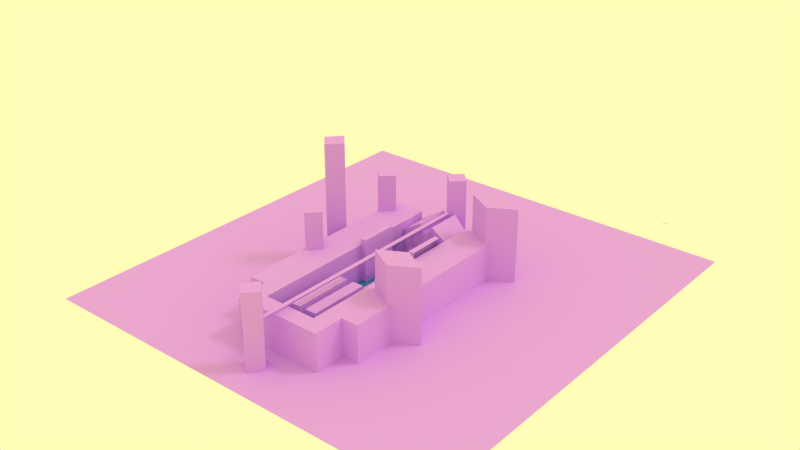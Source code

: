 # Source: level3.blend  (saved by Blender 2.75.0; exported with 4.5.12 LTS)
import bpy
from mathutils import Matrix  # noqa: F401  (used for matrix-valued properties, if any)

bpy.ops.wm.read_factory_settings(use_empty=True)
scene = bpy.context.scene
scene.name = 'Scene'

# ---- collections
col_collection_1 = bpy.data.collections.new('Collection 1'); scene.collection.children.link(col_collection_1)

# ---- materials (node trees are filled in below, after node groups)
mat_normal = bpy.data.materials.new('normal')
mat_normal.alpha_threshold = 0.0
mat_normal.use_transparent_shadow = False
mat_normal.diffuse_color = (0.04346, 0.2784, 0.448, 1.0)
mat_normal.roughness = 0.5
mat_normal.line_color = (0.0, 0.0, 0.0, 1.0)
mat_inaccessible = bpy.data.materials.new('inaccessible')
mat_inaccessible.alpha_threshold = 0.0
mat_inaccessible.use_transparent_shadow = False
mat_inaccessible.diffuse_color = (0.7349, 0.3532, 1.0, 1.0)
mat_inaccessible.roughness = 0.5
mat_material_002 = bpy.data.materials.new('Material.002')
mat_material_002.alpha_threshold = 0.0
mat_material_002.use_transparent_shadow = False
mat_material_002.diffuse_color = (0.7379, 0.3515, 1.0, 1.0)
mat_material_002.roughness = 0.5
mat_material = bpy.data.materials.new('Material')
mat_material.alpha_threshold = 0.0
mat_material.use_transparent_shadow = False
mat_material.diffuse_color = (0.0, 0.0, 0.0, 1.0)
mat_material.roughness = 0.5
mat_material.line_color = (0.0, 0.0, 0.0, 1.0)

# ---- material node trees

# ---- world
world_world_001 = bpy.data.worlds.new('World.001'); scene.world = world_world_001
world_world_001.color = (1.0, 0.9823, 0.4735)
world_world_001.use_sun_shadow = False
world_world_001.sun_shadow_jitter_overblur = 0.0
world_world_001.cycles.sampling_method = 'MANUAL'
world_world_001.cycles.sample_map_resolution = 256

# ---- lights
light_sun = bpy.data.lights.new('sun', 'SUN')
light_sun.color = (0.5277, 0.5277, 0.5277)
light_sun.transmission_factor = 0.0
light_sun.angle = 0.1993
light_sun.energy = 1.0
light_sun.shadow_buffer_clip_start = 0.5
light_sun.shadow_soft_size = 0.1
light_sun.shadow_cascade_max_distance = 1000.0
light_sun.cycles.use_multiple_importance_sampling = False
light_point = bpy.data.lights.new('Point', 'POINT')
light_point.transmission_factor = 0.0
light_point.energy = 100.0
light_point.shadow_buffer_clip_start = 0.5
light_point.shadow_soft_size = 0.1
light_point.shadow_maximum_resolution = 0.006
light_point.use_absolute_resolution = True
light_point.cycles.use_multiple_importance_sampling = False

# ---- meshes
me_city3_001 = bpy.data.meshes.new('city3.001')
me_city3_001.from_pydata([(-0.3426, 47.38, 20.11), (1.109, 47.38, 22.25), (-1.794, 47.38, 22.25), (-0.3426, -121.5, 20.11), (1.109, -121.5, 22.25), (-1.794, -121.5, 22.25), (-18.76, -86.53, -5.341), (-18.76, 21.2, -5.341), (17.81, -86.53, -5.341), (17.81, 21.2, -5.341), (-0.5, -88.49, -5.562), (-4.395, -96.28, -5.562), (3.395, -96.28, -5.562), (-0.5, -88.49, -3.608), (-4.395, -96.28, -3.608), (3.395, -96.28, -3.608), (-1.784, -19.44, -5.323), (0.4258, -19.44, -5.323), (-1.784, -13.12, -5.323), (0.4258, -13.12, -5.323), (-1.784, -19.44, -2.359), (0.4258, -19.44, -2.359), (-1.784, -13.12, -2.359), (0.4258, -13.12, -2.359), (-1.784, -1.958, -5.323), (0.4258, -1.958, -5.323), (-1.784, 4.362, -5.323), (0.4258, 4.362, -5.323), (-1.784, -1.958, -2.359), (0.4258, -1.958, -2.359), (-1.784, 4.362, -2.359), (0.4258, 4.362, -2.359), (-1.784, 15.52, -5.323), (0.4258, 15.52, -5.323), (-1.784, 21.84, -5.323), (0.4258, 21.84, -5.323), (-1.784, 15.52, -2.359), (0.4258, 15.52, -2.359), (-1.784, 21.84, -2.359), (0.4258, 21.84, -2.359), (-0.3623, 21.25, 1.156), (-4.223, 21.25, -5.53), (3.498, 21.25, -5.53), (-0.3623, 31.35, 1.156), (-4.223, 31.35, -5.53), (3.498, 31.35, -5.53), (-0.3623, 21.25, 2.648), (-5.515, 21.25, -6.277), (4.791, 21.25, -6.277), (-0.3623, 21.25, 6.633), (-8.966, 21.25, -8.269), (8.241, 21.25, -8.269), (-0.3623, 24.86, 6.633), (-8.966, 24.86, -8.269), (8.241, 24.86, -8.269), (-4.961, 49.19, -8.1), (-18.63, 24.86, -5.405), (17.88, 24.86, -5.405), (-18.62, 24.86, 13.22), (17.87, 24.86, 13.22), (9.386, 21.2, -5.341), (-10.52, 21.2, -5.341), (-18.76, 44.0, -5.341), (17.81, 44.0, -5.341), (9.384, 44.0, -5.341), (-10.52, 44.0, -5.341), (-10.52, -86.53, -5.341), (9.386, -86.53, -5.341), (-18.76, 21.2, -6.481), (-18.76, -86.52, -6.481), (-10.52, 21.2, -6.481), (9.385, -86.52, -6.481), (17.81, -86.52, -6.481), (17.81, 21.2, -6.481), (9.385, 21.2, -6.481), (-10.52, -86.52, -6.481), (-18.76, -86.53, 18.6), (-18.76, 21.2, 18.6), (17.81, -86.53, 18.6), (17.81, 21.2, 18.6), (-18.76, 44.0, 13.6), (17.81, 44.0, 13.6), (10.03, 13.75, -7.697), (9.248, 14.2, -7.697), (9.248, 13.3, -7.697), (10.03, 13.75, -0.7813), (9.248, 14.2, -0.7813), (9.248, 13.3, -0.7813), (10.03, 5.22, -7.697), (9.248, 5.673, -7.697), (9.248, 4.766, -7.697), (12.46, 0.2373, -3.905), (9.248, 5.673, -0.7813), (9.248, 4.766, -0.7813), (10.03, 0.2376, -7.697), (9.248, 0.6914, -7.697), (9.248, -0.2161, -7.697), (9.328, 0.2373, -5.325), (9.248, 0.6914, -0.7813), (9.248, -0.2161, -0.7813), (10.03, -12.85, -7.697), (9.248, -12.4, -7.697), (9.248, -13.3, -7.697), (10.03, -12.85, -0.7813), (9.248, -12.4, -0.7813), (9.248, -13.3, -0.7813), (-18.83, 17.88, 8.582), (-18.83, 18.45, 8.582), (-18.83, 18.45, 6.899), (-18.83, 18.45, 4.628), (-10.37, -12.4, -0.7813), (-10.37, -13.3, -0.7813), (-11.15, -12.85, -0.7813), (-10.37, -12.4, -7.697), (-10.37, -13.3, -7.697), (-11.15, -12.85, -7.697), (-18.83, 12.13, 6.899), (-18.83, 12.13, 4.628), (-18.83, 12.13, 8.582), (-11.15, 13.75, -7.697), (-10.37, 13.3, -7.697), (-10.37, 14.2, -7.697), (-11.15, 13.75, -0.7813), (-10.37, 13.3, -0.7813), (-10.37, 14.2, -0.7813), (10.03, 5.22, -0.7813), (10.03, 0.2376, -0.7813), (9.328, 5.225, -5.325), (12.46, 5.225, -3.905), (9.328, 4.853, -5.325), (9.328, 0.6093, -5.325), (12.46, 0.6093, -3.805), (12.46, 4.853, -3.805), (13.98, 0.2373, -3.905), (13.98, 5.225, -3.905), (13.98, 0.6093, -3.805), (13.98, 4.853, -3.805), (9.328, 0.6093, -4.921), (9.328, 0.2373, -4.921), (12.46, 0.2373, -3.401), (12.46, 4.853, -3.401), (12.46, 5.225, -3.401), (9.328, 5.225, -4.921), (9.328, 4.853, -4.921), (12.46, 0.6093, -3.401), (13.98, 4.853, -3.401), (13.98, 5.225, -3.401), (13.98, 0.2373, -3.401), (13.98, 0.6093, -3.401), (12.46, 0.2373, -6.54), (9.328, 0.2373, -6.54), (9.328, 5.225, -6.54), (12.46, 5.225, -6.54), (13.98, 0.2373, -7.68), (13.98, 5.225, -7.68), (11.06, 0.2373, -5.581), (12.67, 0.2373, -4.8), (12.67, 5.225, -4.8), (11.06, 5.225, -5.581), (12.67, 5.225, -5.939), (11.06, 5.225, -5.939), (11.06, 0.2373, -5.939), (12.67, 0.2373, -5.939), (6.962, -6.445, -5.493), (6.84, -6.375, -5.493), (6.84, -6.515, -5.493), (6.84, -6.375, 2.057), (6.84, -6.515, 2.057), (6.962, -6.445, 2.057), (6.234, 21.2, -5.341), (-7.366, 21.2, -5.341), (-7.366, -86.53, -5.341), (6.234, -86.53, -5.341), (-7.366, 21.2, -5.165), (-10.52, 21.2, -5.165), (6.234, -86.53, -5.265), (9.386, -86.53, -5.265), (9.386, 21.2, -5.165), (-10.52, -86.53, -5.265), (6.234, 21.2, -5.165), (-7.366, -86.53, -5.265), (6.962, 10.27, -5.493), (6.84, 10.35, -5.493), (6.84, 10.2, -5.493), (6.84, 10.35, 2.057), (6.84, 10.2, 2.057), (6.962, 10.27, 2.057), (-8.164, 10.27, -5.493), (-8.042, 10.2, -5.493), (-8.042, 10.35, -5.493), (-8.042, 10.2, 2.057), (-8.042, 10.35, 2.057), (-8.164, 10.27, 2.057), (-8.164, -6.445, -5.493), (-8.042, -6.515, -5.493), (-8.042, -6.375, -5.493), (-8.042, -6.515, 2.057), (-8.042, -6.375, 2.057), (-8.164, -6.445, 2.057), (6.962, -22.41, -5.493), (6.84, -22.33, -5.493), (6.84, -22.48, -5.493), (6.84, -22.33, 2.057), (6.84, -22.48, 2.057), (6.962, -22.41, 2.057), (-8.164, -22.41, -5.493), (-8.042, -22.48, -5.493), (-8.042, -22.33, -5.493), (-8.042, -22.48, 2.057), (-8.042, -22.33, 2.057), (-8.164, -22.41, 2.057), (9.386, -46.35, -5.165), (-10.52, -46.35, -5.165), (6.234, -46.35, -5.165), (-7.366, -46.35, -5.165), (-7.366, -46.35, -5.341), (6.234, -46.35, -5.341), (6.234, -86.53, 13.52), (9.386, -86.53, 13.52), (-10.52, -86.53, 13.52), (-7.366, -86.53, 13.52), (9.386, -46.35, 13.52), (-10.52, -46.35, 13.52), (6.234, -46.35, 13.52), (-7.366, -46.35, 13.52), (1.628, -46.35, -5.341), (1.628, -86.53, -5.341), (-2.76, -46.35, -5.341), (-2.76, -86.53, -5.341), (1.628, -46.35, -5.265), (1.628, -86.53, -5.265), (-2.76, -46.35, -5.265), (-2.76, -86.53, -5.265), (1.628, -46.35, 13.52), (1.628, -86.53, 13.52), (-2.76, -46.35, 13.52), (-2.76, -86.53, 13.52), (17.83, -9.854, 22.87), (17.83, -9.854, -6.433), (17.83, 15.32, 22.87), (17.83, 15.32, -6.433), (13.97, -9.854, 22.87), (13.97, -9.854, -6.433), (13.97, 15.32, 22.87), (13.97, 15.32, -6.433), (-14.97, -16.03, -6.433), (-14.97, -16.03, 22.87), (-14.97, 9.14, -6.433), (-14.97, 9.14, 22.87), (-18.83, -16.03, -6.433), (-18.83, -16.03, 22.87), (-18.83, 9.14, -6.433), (-18.83, 9.14, 22.87), (-11.07, -0.9805, -7.697), (-10.28, -0.5268, -7.697), (-10.28, -1.434, -7.697), (-13.49, -5.963, -3.905), (-10.28, -0.5268, -0.7813), (-10.28, -1.434, -0.7813), (-11.07, -5.962, -7.697), (-10.28, -5.509, -7.697), (-10.28, -6.416, -7.697), (-10.36, -5.963, -5.325), (-10.28, -5.509, -0.7813), (-10.28, -6.416, -0.7813), (-11.07, -0.9805, -0.7813), (-11.07, -5.962, -0.7813), (-10.36, -0.9749, -5.325), (-13.49, -0.9749, -3.905), (-10.36, -1.347, -5.325), (-10.36, -5.591, -5.325), (-13.49, -5.591, -3.805), (-13.49, -1.347, -3.805), (-15.01, -5.963, -3.905), (-15.01, -0.9749, -3.905), (-15.01, -5.591, -3.805), (-15.01, -1.347, -3.805), (-10.36, -5.591, -4.921), (-10.36, -5.963, -4.921), (-13.49, -5.963, -3.401), (-13.49, -1.347, -3.401), (-13.49, -0.9749, -3.401), (-10.36, -0.9749, -4.921), (-10.36, -1.347, -4.921), (-13.49, -5.591, -3.401), (-15.01, -1.347, -3.401), (-15.01, -0.9749, -3.401), (-15.01, -5.963, -3.401), (-15.01, -5.591, -3.401), (-13.49, -5.963, -6.54), (-10.36, -5.963, -6.54), (-10.36, -0.9749, -6.54), (-13.49, -0.9749, -6.54), (-15.01, -5.963, -7.68), (-15.01, -0.9749, -7.68), (-12.1, -5.963, -5.581), (-13.7, -5.963, -4.8), (-13.7, -0.9749, -4.8), (-12.1, -0.9749, -5.581), (-13.7, -0.9749, -5.939), (-12.1, -0.9749, -5.939), (-12.1, -5.963, -5.939), (-13.7, -5.963, -5.939), (-18.83, 12.69, 8.582), (-18.83, 17.88, 6.891), (-18.83, 12.69, 6.891), (-16.21, 17.88, 8.582), (-15.63, 17.32, 8.582), (-15.55, 18.45, 8.582), (-14.97, 17.89, 8.582), (-15.55, 18.45, 6.899), (-14.97, 17.89, 6.899), (-15.54, 18.45, 6.616), (-14.97, 12.69, 6.899), (-15.55, 12.13, 6.899), (-15.56, 12.13, 6.605), (-14.97, 12.69, 8.582), (-15.55, 12.13, 8.582), (-15.63, 13.25, 8.582), (-16.21, 12.69, 8.582), (-16.21, 12.69, 6.891), (-15.63, 13.25, 6.891), (-15.63, 17.32, 6.891), (-16.21, 17.88, 6.891), (2.305, 24.86, 7.134), (8.363, 24.86, -3.359), (15.15, 24.86, -1.342), (15.14, 24.86, 10.29), (2.305, 24.86, 18.9), (-9.09, 24.86, -3.359), (-3.033, 24.86, 7.134), (-3.033, 24.86, 18.9), (-15.89, 24.86, 10.29), (-15.89, 24.86, -1.342), (8.455, 26.42, 0.3534), (4.322, 26.42, 7.512), (13.08, 26.42, 1.729), (13.08, 26.42, 8.078), (4.322, 26.42, 13.95), (-5.051, 26.42, 7.512), (-9.185, 26.42, 0.3534), (-5.051, 26.42, 13.95), (-13.82, 26.42, 8.078), (-13.83, 26.42, 1.729), (17.78, -13.08, 8.582), (17.79, -12.51, 8.582), (17.79, -12.51, 6.899), (17.79, -12.51, 4.628), (17.79, -18.83, 6.899), (17.79, -18.83, 4.628), (17.79, -18.83, 8.582), (17.78, -18.27, 8.582), (17.78, -13.08, 6.891), (17.78, -18.27, 6.891), (15.16, -13.08, 8.582), (14.58, -13.64, 8.582), (14.51, -12.51, 8.582), (13.93, -13.07, 8.582), (14.51, -12.51, 6.899), (13.93, -13.07, 6.899), (14.49, -12.51, 6.616), (13.93, -18.27, 6.899), (14.51, -18.83, 6.899), (14.51, -18.83, 6.605), (13.93, -18.27, 8.582), (14.51, -18.83, 8.582), (14.58, -17.71, 8.582), (15.16, -18.27, 8.582), (15.16, -18.27, 6.891), (14.58, -17.71, 6.891), (14.58, -13.64, 6.891), (15.16, -13.08, 6.891), (-14.97, -5.786, -3.889), (-14.97, -3.447, 1.653), (-15.73, -1.107, -3.889), (-14.97, -1.107, -3.889), (-14.97, -3.447, 5.3), (-14.97, -3.447, 3.137), (-14.97, -0.1216, -4.672), (-14.97, 1.067, -5.552), (-14.97, -7.96, -5.552), (-14.97, -6.772, -4.672), (-15.73, -5.786, -3.889), (-13.91, -3.447, 5.3), (-13.91, -3.447, 3.137), (-13.91, -0.1216, -4.672), (-13.91, 1.067, -5.552), (-13.91, -7.96, -5.552), (-13.91, -6.772, -4.672), (-15.73, -3.447, 1.653), (-17.94, 12.92, -6.502), (-17.94, 15.26, -0.9594), (-18.7, 17.6, -6.502), (-17.94, 17.6, -6.502), (-18.94, 15.26, 2.688), (-17.94, 15.26, 0.5246), (-17.94, 18.59, -7.284), (-18.94, 19.78, -8.165), (-18.94, 10.75, -8.165), (-17.94, 11.94, -7.284), (-18.7, 12.92, -6.502), (-16.87, 15.26, 2.688), (-16.87, 15.26, 0.5246), (-16.87, 18.59, -7.284), (-16.87, 19.78, -8.165), (-16.87, 10.75, -8.165), (-16.87, 11.94, -7.284), (-18.7, 15.26, -0.9594), (16.82, -13.32, -6.502), (16.82, -15.66, -0.9594), (17.57, -18.0, -6.502), (16.82, -18.0, -6.502), (17.82, -15.66, 2.688), (16.82, -15.66, 0.5246), (16.82, -18.98, -7.284), (17.82, -20.17, -8.165), (17.82, -11.14, -8.165), (16.82, -12.33, -7.284), (17.57, -13.32, -6.502), (15.75, -15.66, 2.688), (15.75, -15.66, 0.5246), (15.75, -18.98, -7.284), (15.75, -20.17, -8.165), (15.75, -11.14, -8.165), (15.75, -12.33, -7.284), (17.57, -15.66, -0.9594), (-42.06, -86.53, 18.6), (-42.06, 21.2, 18.6), (41.11, -86.53, 18.6), (41.11, 21.2, 18.6), (-42.06, 44.0, 18.6), (41.11, 44.0, 18.6), (4.276, 49.19, -8.1), (-0.3426, 49.19, -8.1), (-3.033, 49.16, -8.1), (-18.76, -86.53, -8.152), (17.81, -86.53, -8.152), (-18.76, 44.0, -8.126), (17.81, 44.0, -8.126), (-42.06, -86.53, -8.152), (-42.06, 21.2, -8.152), (41.11, -86.53, -8.152), (41.11, 21.2, -8.152), (-42.06, 44.0, -8.152), (41.11, 44.0, -8.152), (2.305, 49.16, -8.1), (13.97, 5.073, -3.889), (13.97, 2.733, 1.653), (14.73, 0.3937, -3.889), (13.97, 0.3937, -3.889), (13.97, 2.733, 5.3), (13.97, 2.733, 3.137), (13.97, -0.5916, -4.672), (13.97, -1.78, -5.552), (13.97, 7.247, -5.552), (13.97, 6.058, -4.672), (14.73, 5.073, -3.889), (12.9, 2.733, 5.3), (12.9, 2.733, 3.137), (12.9, -0.5916, -4.672), (12.9, -1.78, -5.552), (12.9, 7.247, -5.552), (12.9, 6.058, -4.672), (14.73, 2.733, 1.653), (6.736, -6.353, 1.993), (6.879, -6.273, 1.995), (6.856, -6.4, 1.962), (7.032, -6.362, 1.998), (7.032, -6.528, 1.998), (7.003, -6.445, 1.966), (6.879, -6.617, 1.995), (6.736, -6.537, 1.993), (6.856, -6.49, 1.962), (6.72, -6.34, 2.796), (6.885, -6.253, 2.817), (7.049, -6.354, 2.833), (7.049, -6.536, 2.833), (6.885, -6.638, 2.817), (6.72, -6.55, 2.796), (6.621, -6.34, 3.043), (6.743, -6.254, 3.163), (6.863, -6.357, 3.282), (6.863, -6.533, 3.282), (6.743, -6.636, 3.163), (6.621, -6.551, 3.043), (6.379, -6.339, 3.15), (6.402, -6.254, 3.316), (6.418, -6.354, 3.477), (6.418, -6.537, 3.477), (6.402, -6.636, 3.316), (6.379, -6.551, 3.15), (5.579, -6.274, 3.311), (5.577, -6.352, 3.165), (5.581, -6.529, 3.46), (5.581, -6.361, 3.46), (5.577, -6.538, 3.165), (5.579, -6.616, 3.311), (6.736, 10.37, 1.993), (6.879, 10.45, 1.995), (6.856, 10.32, 1.962), (7.032, 10.36, 1.998), (7.032, 10.19, 1.998), (7.003, 10.27, 1.966), (6.879, 10.1, 1.995), (6.736, 10.18, 1.993), (6.856, 10.23, 1.962), (6.72, 10.38, 2.796), (6.885, 10.47, 2.817), (7.049, 10.37, 2.833), (7.049, 10.18, 2.833), (6.885, 10.08, 2.817), (6.72, 10.17, 2.796), (6.621, 10.38, 3.043), (6.743, 10.47, 3.163), (6.863, 10.36, 3.282), (6.863, 10.19, 3.282), (6.743, 10.08, 3.163), (6.621, 10.17, 3.043), (6.379, 10.38, 3.15), (6.402, 10.47, 3.316), (6.418, 10.37, 3.477), (6.418, 10.18, 3.477), (6.402, 10.08, 3.316), (6.379, 10.17, 3.15), (5.579, 10.45, 3.311), (5.577, 10.37, 3.165), (5.581, 10.19, 3.46), (5.581, 10.36, 3.46), (5.577, 10.18, 3.165), (5.579, 10.1, 3.311), (-7.938, 10.18, 1.993), (-8.082, 10.1, 1.995), (-8.059, 10.23, 1.962), (-8.234, 10.19, 1.998), (-8.234, 10.36, 1.998), (-8.206, 10.27, 1.966), (-8.082, 10.45, 1.995), (-7.938, 10.37, 1.993), (-8.059, 10.32, 1.962), (-7.923, 10.17, 2.796), (-8.087, 10.08, 2.817), (-8.251, 10.18, 2.833), (-8.251, 10.37, 2.833), (-8.087, 10.47, 2.817), (-7.923, 10.38, 2.796), (-7.824, 10.17, 3.043), (-7.946, 10.08, 3.163), (-8.065, 10.19, 3.282), (-8.065, 10.36, 3.282), (-7.946, 10.47, 3.163), (-7.824, 10.38, 3.043), (-7.581, 10.17, 3.15), (-7.604, 10.08, 3.316), (-7.62, 10.18, 3.477), (-7.62, 10.37, 3.477), (-7.604, 10.47, 3.316), (-7.581, 10.38, 3.15), (-6.782, 10.1, 3.311), (-6.78, 10.18, 3.165), (-6.784, 10.36, 3.46), (-6.784, 10.19, 3.46), (-6.78, 10.37, 3.165), (-6.782, 10.45, 3.311), (-7.938, -6.537, 1.993), (-8.082, -6.617, 1.995), (-8.059, -6.49, 1.962), (-8.234, -6.528, 1.998), (-8.234, -6.362, 1.998), (-8.206, -6.445, 1.966), (-8.082, -6.273, 1.995), (-7.938, -6.353, 1.993), (-8.059, -6.4, 1.962), (-7.923, -6.55, 2.796), (-8.087, -6.638, 2.817), (-8.251, -6.536, 2.833), (-8.251, -6.354, 2.833), (-8.087, -6.253, 2.817), (-7.923, -6.34, 2.796), (-7.824, -6.551, 3.043), (-7.946, -6.636, 3.163), (-8.065, -6.533, 3.282), (-8.065, -6.357, 3.282), (-7.946, -6.254, 3.163), (-7.824, -6.34, 3.043), (-7.581, -6.551, 3.15), (-7.604, -6.636, 3.316), (-7.62, -6.537, 3.477), (-7.62, -6.354, 3.477), (-7.604, -6.254, 3.316), (-7.581, -6.339, 3.15), (-6.782, -6.616, 3.311), (-6.78, -6.538, 3.165), (-6.784, -6.361, 3.46), (-6.784, -6.529, 3.46), (-6.78, -6.352, 3.165), (-6.782, -6.274, 3.311), (6.736, -22.31, 1.993), (6.879, -22.23, 1.995), (6.856, -22.36, 1.962), (7.032, -22.32, 1.998), (7.032, -22.49, 1.998), (7.003, -22.41, 1.966), (6.879, -22.58, 1.995), (6.736, -22.5, 1.993), (6.856, -22.45, 1.962), (6.72, -22.3, 2.796), (6.885, -22.21, 2.817), (7.049, -22.31, 2.833), (7.049, -22.5, 2.833), (6.885, -22.6, 2.817), (6.72, -22.51, 2.796), (6.621, -22.3, 3.043), (6.743, -22.21, 3.163), (6.863, -22.32, 3.282), (6.863, -22.49, 3.282), (6.743, -22.6, 3.163), (6.621, -22.51, 3.043), (6.379, -22.3, 3.15), (6.402, -22.21, 3.316), (6.418, -22.31, 3.477), (6.418, -22.5, 3.477), (6.402, -22.6, 3.316), (6.379, -22.51, 3.15), (5.579, -22.23, 3.311), (5.577, -22.31, 3.165), (5.581, -22.49, 3.46), (5.581, -22.32, 3.46), (5.577, -22.5, 3.165), (5.579, -22.58, 3.311), (-7.938, -22.5, 1.993), (-8.082, -22.58, 1.995), (-8.059, -22.45, 1.962), (-8.234, -22.49, 1.998), (-8.234, -22.32, 1.998), (-8.206, -22.41, 1.966), (-8.082, -22.23, 1.995), (-7.938, -22.31, 1.993), (-8.059, -22.36, 1.962), (-7.923, -22.51, 2.796), (-8.087, -22.6, 2.817), (-8.251, -22.5, 2.833), (-8.251, -22.31, 2.833), (-8.087, -22.21, 2.817), (-7.923, -22.3, 2.796), (-7.824, -22.51, 3.043), (-7.946, -22.6, 3.163), (-8.065, -22.49, 3.282), (-8.065, -22.32, 3.282), (-7.946, -22.21, 3.163), (-7.824, -22.3, 3.043), (-7.581, -22.51, 3.15), (-7.604, -22.6, 3.316), (-7.62, -22.5, 3.477), (-7.62, -22.31, 3.477), (-7.604, -22.21, 3.316), (-7.581, -22.3, 3.15), (-6.782, -22.58, 3.311), (-6.78, -22.5, 3.165), (-6.784, -22.32, 3.46), (-6.784, -22.49, 3.46), (-6.78, -22.31, 3.165), (-6.782, -22.23, 3.311), (-0.3426, 24.89, 14.98), (4.276, 24.89, 21.82), (-4.961, 24.89, 21.82), (2.305, 49.16, 18.9), (-3.033, 49.16, 18.9), (-0.3426, 49.19, 14.98), (4.276, 49.19, 21.82), (-4.961, 49.19, 21.82), (17.81, 44.0, 18.6), (-18.76, 44.0, 18.6), (-18.76, -96.27, -5.34), (17.82, -96.27, -5.34), (-2.755, -96.27, -4.137), (1.706, -96.27, -4.137), (-0.5245, -96.27, 0.3234), (-2.383, -96.15, -3.889), (1.334, -96.15, -3.889), (-0.5244, -96.15, -0.1722), (-0.5244, -96.15, -0.6678), (-2.011, -96.15, -3.641), (0.9624, -96.15, -3.641), (-13.25, -96.27, -9.853), (12.2, -96.27, -9.853), (-0.5246, -96.27, 15.6), (0.9625, -96.85, -3.641), (-0.5243, -96.85, -0.6678), (-2.011, -96.85, -3.641), (113.2, 120.8, 23.19), (116.2, 120.8, 23.19), (113.2, 121.4, 23.19), (116.2, 121.4, 23.19), (0.9625, -96.28, -3.641), (-2.011, -96.28, -3.641), (17.82, -96.27, 18.6), (-18.76, -96.27, 18.6), (-7.366, -86.53, -5.341), (-18.76, -86.53, -5.341), (17.82, -86.53, -5.341), (-30.57, -86.52, 18.6), (29.62, -86.52, 18.6), (29.63, -107.1, 18.6), (-30.57, -107.1, 18.6), (-30.57, -86.52, -6.877), (29.62, -86.52, -6.877), (29.63, -107.1, -6.877), (-30.57, -107.1, -6.877)], [], [(5, 2, 0, 3), (4, 1, 2, 5), (10, 13, 15, 12), (11, 14, 13, 10), (20, 21, 23, 22), (19, 18, 22, 23), (16, 17, 21, 20), (17, 19, 23, 21), (18, 16, 20, 22), (28, 29, 31, 30), (27, 26, 30, 31), (24, 25, 29, 28), (25, 27, 31, 29), (26, 24, 28, 30), (36, 37, 39, 38), (35, 34, 38, 39), (32, 33, 37, 36), (33, 35, 39, 37), (34, 32, 36, 38), (40, 43, 45, 42), (41, 44, 43, 40), (40, 42, 48, 46), (41, 40, 46, 47), (46, 48, 51, 49), (47, 46, 49, 50), (49, 51, 54, 52), (50, 49, 52, 53), (340, 339, 341, 342, 343), (335, 334, 336, 337, 338), (60, 9, 63, 64), (7, 61, 65, 62), (61, 170, 169, 60, 64, 65), (67, 60, 177, 211, 176), (66, 61, 70, 75), (71, 72, 73, 74), (68, 69, 75, 70), (8, 9, 73, 72), (60, 67, 71, 74), (9, 60, 74, 73), (61, 7, 68, 70), (7, 437, 671, 77), (9, 8, 78, 79), (63, 9, 79, 670), (82, 85, 87, 84), (84, 87, 86, 83), (83, 86, 85, 82), (86, 87, 85), (88, 125, 93, 90), (90, 93, 92, 89), (89, 92, 125, 88), (92, 93, 125), (94, 126, 99, 96), (96, 99, 98, 95), (95, 98, 126, 94), (98, 99, 126), (100, 103, 105, 102), (102, 105, 104, 101), (101, 104, 103, 100), (104, 105, 103), (310, 312, 109, 108), (308, 107, 106, 306), (118, 317, 319, 303), (114, 111, 112, 115), (113, 110, 111, 114), (111, 110, 112), (115, 112, 110, 113), (116, 117, 315, 314), (313, 311, 309, 316), (116, 314, 317, 118), (303, 319, 320, 305), (119, 122, 124, 121), (121, 124, 123, 120), (120, 123, 122, 119), (123, 124, 122), (127, 129, 143, 142), (135, 131, 144, 148), (130, 131, 132, 129), (132, 131, 135, 136), (130, 97, 138, 137), (127, 128, 157, 158), (143, 140, 141, 142), (138, 139, 144, 137), (144, 139, 147, 148), (141, 140, 145, 146), (157, 128, 134), (97, 91, 139, 138), (131, 130, 137, 144), (91, 133, 147, 139), (129, 132, 140, 143), (134, 128, 141, 146), (132, 136, 145, 140), (128, 127, 142, 141), (151, 127, 158, 160), (91, 97, 155, 156), (152, 151, 160, 159), (97, 150, 161, 155), (150, 149, 162, 161), (161, 162, 159, 160), (155, 161, 160, 158), (162, 156, 157, 159), (156, 155, 158, 157), (163, 168, 167, 165), (165, 167, 166, 164), (164, 166, 168, 163), (168, 166, 466, 465, 467, 469), (184, 185, 505, 504, 497, 499), (464, 471, 478, 473), (470, 468, 476, 477), (473, 478, 484, 479), (479, 484, 490, 485), (467, 465, 474, 475), (167, 168, 469, 468, 470, 472), (485, 490, 495, 492), (475, 474, 480, 481), (477, 476, 482, 483), (493, 494, 491, 492, 495, 496), (481, 480, 486, 487), (483, 482, 488, 489), (487, 486, 491, 494), (489, 488, 493, 496), (220, 180, 232, 236), (216, 215, 697, 172), (224, 220, 236, 235), (66, 171, 180, 178), (170, 61, 174, 173), (61, 66, 178, 212, 174), (60, 169, 179, 177), (172, 67, 176, 175), (181, 186, 185, 183), (183, 185, 184, 182), (182, 184, 186, 181), (186, 184, 499, 498, 500, 502), (190, 191, 538, 537, 530, 532), (497, 504, 511, 506), (503, 501, 509, 510), (506, 511, 517, 512), (512, 517, 523, 518), (500, 498, 507, 508), (185, 186, 502, 501, 503, 505), (518, 523, 528, 525), (508, 507, 513, 514), (510, 509, 515, 516), (526, 527, 524, 525, 528, 529), (514, 513, 519, 520), (516, 515, 521, 522), (520, 519, 524, 527), (522, 521, 526, 529), (187, 192, 191, 189), (189, 191, 190, 188), (188, 190, 192, 187), (192, 190, 532, 531, 533, 535), (196, 197, 571, 570, 563, 565), (530, 537, 544, 539), (536, 534, 542, 543), (539, 544, 550, 545), (545, 550, 556, 551), (533, 531, 540, 541), (191, 192, 535, 534, 536, 538), (551, 556, 561, 558), (541, 540, 546, 547), (543, 542, 548, 549), (559, 560, 557, 558, 561, 562), (547, 546, 552, 553), (549, 548, 554, 555), (553, 552, 557, 560), (555, 554, 559, 562), (193, 198, 197, 195), (195, 197, 196, 194), (194, 196, 198, 193), (198, 196, 565, 564, 566, 568), (202, 203, 604, 603, 596, 598), (563, 570, 577, 572), (569, 567, 575, 576), (572, 577, 583, 578), (578, 583, 589, 584), (566, 564, 573, 574), (197, 198, 568, 567, 569, 571), (584, 589, 594, 591), (574, 573, 579, 580), (576, 575, 581, 582), (592, 593, 590, 591, 594, 595), (580, 579, 585, 586), (582, 581, 587, 588), (586, 585, 590, 593), (588, 587, 592, 595), (199, 204, 203, 201), (201, 203, 202, 200), (200, 202, 204, 199), (204, 202, 598, 597, 599, 601), (208, 209, 637, 636, 629, 631), (596, 603, 610, 605), (602, 600, 608, 609), (605, 610, 616, 611), (611, 616, 622, 617), (599, 597, 606, 607), (203, 204, 601, 600, 602, 604), (617, 622, 627, 624), (607, 606, 612, 613), (609, 608, 614, 615), (625, 626, 623, 624, 627, 628), (613, 612, 618, 619), (615, 614, 620, 621), (619, 618, 623, 626), (621, 620, 625, 628), (205, 210, 209, 207), (207, 209, 208, 206), (206, 208, 210, 205), (210, 208, 631, 630, 632, 634), (629, 636, 643, 638), (635, 633, 641, 642), (638, 643, 649, 644), (644, 649, 655, 650), (632, 630, 639, 640), (209, 210, 634, 633, 635, 637), (650, 655, 660, 657), (640, 639, 645, 646), (642, 641, 647, 648), (658, 659, 656, 657, 660, 661), (646, 645, 651, 652), (648, 647, 653, 654), (652, 651, 656, 659), (654, 653, 658, 661), (159, 154, 152), (153, 162, 149), (133, 91, 156), (133, 156, 162, 153), (154, 159, 157, 134), (13, 14, 15), (177, 179, 213, 211), (173, 174, 212, 214), (169, 170, 215, 216), (215, 214, 231, 227), (178, 180, 220, 219), (212, 178, 219, 222), (175, 176, 218, 217), (211, 213, 223, 221), (214, 224, 235, 231), (176, 211, 221, 218), (214, 212, 222, 224), (218, 221, 223, 217), (219, 220, 224, 222), (170, 173, 214, 215), (169, 216, 213, 179), (228, 227, 231, 232), (226, 230, 229, 225), (232, 231, 235, 236), (229, 230, 234, 233), (213, 216, 225, 229), (175, 217, 234, 230), (172, 175, 230, 226), (223, 213, 229, 233), (180, 171, 228, 232), (217, 223, 233, 234), (239, 240, 244, 243), (241, 242, 238, 237), (248, 247, 251, 252), (239, 243, 241, 237), (383, 387, 388, 384), (457, 461, 462, 458), (250, 249, 245, 246), (250, 246, 248, 252), (253, 255, 258, 265), (255, 254, 257, 258), (254, 253, 265, 257), (257, 265, 258), (259, 261, 264, 266), (261, 260, 263, 264), (260, 259, 266, 263), (263, 266, 264), (267, 282, 283, 269), (275, 288, 284, 271), (270, 269, 272, 271), (272, 276, 275, 271), (270, 277, 278, 262), (267, 298, 297, 268), (283, 282, 281, 280), (278, 277, 284, 279), (284, 288, 287, 279), (281, 286, 285, 280), (297, 274, 268), (262, 278, 279, 256), (271, 284, 277, 270), (256, 279, 287, 273), (269, 283, 280, 272), (274, 286, 281, 268), (272, 280, 285, 276), (268, 281, 282, 267), (291, 300, 298, 267), (256, 296, 295, 262), (292, 299, 300, 291), (262, 295, 301, 290), (290, 301, 302, 289), (301, 300, 299, 302), (295, 298, 300, 301), (302, 299, 297, 296), (296, 297, 298, 295), (299, 292, 294), (293, 289, 302), (273, 296, 256), (273, 293, 302, 296), (294, 274, 297, 299), (318, 307, 322, 321), (306, 106, 304, 323), (305, 320, 321, 322, 323, 304), (310, 108, 107, 308), (310, 311, 312), (313, 314, 315), (309, 311, 310, 308), (313, 316, 317, 314), (316, 318, 319, 317), (307, 309, 308, 306), (322, 307, 306, 323), (318, 321, 320, 319), (316, 309, 307, 318), (324, 325, 334, 335), (54, 325, 324, 52), (57, 326, 325, 54), (59, 327, 326, 57), (329, 330, 339, 340), (52, 330, 329, 53), (56, 333, 332, 58), (53, 329, 333, 56), (333, 329, 340, 343), (325, 326, 336, 334), (326, 327, 337, 336), (332, 333, 343, 342), (315, 117, 109, 312, 311, 313), (358, 346, 347, 360), (356, 354, 344, 345), (350, 351, 367, 365), (348, 362, 363, 349), (361, 364, 357, 359), (348, 350, 365, 362), (351, 353, 368, 367), (366, 369, 370, 355), (354, 371, 352, 344), (353, 352, 371, 370, 369, 368), (358, 356, 345, 346), (358, 360, 359), (361, 363, 362), (357, 356, 358, 359), (361, 362, 365, 364), (364, 365, 367, 366), (355, 354, 356, 357), (370, 371, 354, 355), (366, 367, 368, 369), (364, 366, 355, 357), (363, 361, 359, 360, 347, 349), (381, 378, 375, 372), (373, 372, 382, 389), (377, 378, 385, 384), (245, 247, 379, 380), (372, 375, 374, 382), (380, 379, 386, 387), (247, 248, 376, 379), (246, 245, 380, 376), (387, 386, 385, 388), (381, 377, 384, 388), (386, 383, 384, 385), (389, 382, 374), (378, 381, 388, 385), (377, 381, 372, 373), (379, 376, 383, 386), (248, 246, 376), (376, 380, 387, 383), (378, 377, 373, 375), (375, 373, 389, 374), (401, 405, 406, 402), (391, 390, 400, 407), (395, 396, 403, 402), (399, 395, 402, 406), (404, 401, 402, 403), (419, 423, 424, 420), (395, 399, 390, 391), (397, 394, 401, 404), (394, 398, 405, 401), (396, 395, 391, 393), (393, 391, 407, 392), (76, 6, 7, 77), (69, 68, 7, 6), (409, 408, 418, 425), (413, 414, 421, 420), (417, 413, 420, 424), (422, 419, 420, 421), (413, 417, 408, 409), (415, 412, 419, 422), (412, 416, 423, 419), (414, 413, 409, 411), (411, 409, 425, 410), (77, 671, 430, 427), (79, 78, 428, 429), (670, 79, 429, 431), (76, 77, 427, 426), (669, 80, 58, 664), (668, 663, 59, 81), (431, 429, 442, 444), (76, 426, 439, 435), (427, 430, 443, 440), (58, 332, 331, 664), (426, 427, 440, 439), (428, 78, 436, 441), (59, 663, 328, 327), (429, 428, 441, 442), (81, 431, 444, 438), (430, 671, 437, 443), (455, 452, 449, 446), (447, 446, 456, 463), (451, 452, 459, 458), (244, 242, 453, 454), (446, 449, 448, 456), (454, 453, 460, 461), (242, 241, 450, 453), (243, 244, 454, 450), (461, 460, 459, 462), (455, 451, 458, 462), (460, 457, 458, 459), (463, 456, 448), (452, 455, 462, 459), (451, 455, 446, 447), (453, 450, 457, 460), (241, 243, 450), (450, 454, 461, 457), (452, 451, 447, 449), (449, 447, 463, 448), (464, 465, 466), (467, 468, 469), (470, 471, 472), (497, 498, 499), (500, 501, 502), (503, 504, 505), (530, 531, 532), (533, 534, 535), (536, 537, 538), (563, 564, 565), (566, 567, 568), (569, 570, 571), (596, 597, 598), (599, 600, 601), (602, 603, 604), (629, 630, 631), (632, 633, 634), (635, 636, 637), (467, 475, 476, 468), (478, 471, 470, 477), (474, 465, 464, 473), (475, 481, 482, 476), (484, 478, 477, 483), (480, 474, 473, 479), (481, 487, 488, 482), (490, 484, 483, 489), (486, 480, 479, 485), (487, 494, 493, 488), (495, 490, 489, 496), (491, 486, 485, 492), (500, 508, 509, 501), (511, 504, 503, 510), (507, 498, 497, 506), (508, 514, 515, 509), (517, 511, 510, 516), (513, 507, 506, 512), (514, 520, 521, 515), (523, 517, 516, 522), (519, 513, 512, 518), (520, 527, 526, 521), (528, 523, 522, 529), (524, 519, 518, 525), (533, 541, 542, 534), (544, 537, 536, 543), (540, 531, 530, 539), (541, 547, 548, 542), (550, 544, 543, 549), (546, 540, 539, 545), (547, 553, 554, 548), (556, 550, 549, 555), (552, 546, 545, 551), (553, 560, 559, 554), (561, 556, 555, 562), (557, 552, 551, 558), (566, 574, 575, 567), (577, 570, 569, 576), (573, 564, 563, 572), (574, 580, 581, 575), (583, 577, 576, 582), (579, 573, 572, 578), (580, 586, 587, 581), (589, 583, 582, 588), (585, 579, 578, 584), (586, 593, 592, 587), (594, 589, 588, 595), (590, 585, 584, 591), (599, 607, 608, 600), (610, 603, 602, 609), (606, 597, 596, 605), (607, 613, 614, 608), (616, 610, 609, 615), (612, 606, 605, 611), (613, 619, 620, 614), (622, 616, 615, 621), (618, 612, 611, 617), (619, 626, 625, 620), (627, 622, 621, 628), (623, 618, 617, 624), (632, 640, 641, 633), (643, 636, 635, 642), (639, 630, 629, 638), (640, 646, 647, 641), (649, 643, 642, 648), (645, 639, 638, 644), (646, 652, 653, 647), (655, 649, 648, 654), (651, 645, 644, 650), (652, 659, 658, 653), (660, 655, 654, 661), (656, 651, 650, 657), (166, 167, 472, 471, 464, 466), (3, 0, 1, 4), (52, 662, 331, 330), (52, 324, 328, 662), (341, 331, 332, 342), (338, 337, 327, 328), (341, 339, 330, 331), (338, 328, 324, 335), (80, 669, 55, 437), (667, 665, 445, 433), (669, 666, 434, 55), (666, 667, 433, 434), (668, 81, 438, 432), (662, 328, 665, 667), (331, 662, 667, 666), (665, 668, 432, 445), (328, 663, 668, 665), (664, 331, 666, 669), (699, 698, 672, 673), (684, 683, 674, 675), (679, 678, 682, 680), (675, 678, 679, 676), (676, 679, 677, 674), (677, 679, 680, 681), (676, 674, 683, 685), (675, 676, 685, 684), (681, 680, 687, 688, 694), (680, 682, 693, 686, 687), (689, 690, 692, 691), (686, 693, 694, 688), (683, 672, 696, 685), (672, 698, 76, 696), (78, 8, 673, 695), (696, 695, 685), (685, 695, 673, 684), (78, 695, 702, 701), (696, 76, 700, 703), (695, 696, 703, 702), (701, 702, 706, 705), (703, 700, 704, 707), (702, 703, 707, 706)])
me_city3_001.polygons.foreach_set('material_index', [1, 1, 0, 0, 0, 0, 0, 0, 0, 0, 0, 0, 0, 0, 0, 0, 0, 0, 0, 0, 0, 0, 0, 0, 0, 0, 0, 1, 1, 1, 1, 1, 1, 1, 0, 0, 1, 1, 1, 1, 1, 1, 1, 0, 0, 0, 0, 0, 0, 0, 0, 0, 0, 0, 0, 0, 0, 0, 0, 0, 0, 0, 1, 1, 1, 1, 0, 0, 0, 0, 0, 0, 0, 0, 0, 0, 0, 0, 0, 0, 0, 0, 0, 0, 0, 0, 0, 0, 0, 0, 0, 0, 0, 0, 0, 0, 0, 0, 0, 0, 0, 1, 1, 1, 0, 0, 0, 0, 0, 0, 0, 0, 0, 0, 0, 0, 0, 0, 0, 0, 1, 1, 1, 1, 1, 1, 0, 1, 1, 1, 1, 0, 0, 0, 0, 0, 0, 0, 0, 0, 0, 0, 0, 0, 0, 0, 0, 1, 1, 1, 0, 0, 0, 0, 0, 0, 0, 0, 0, 0, 0, 0, 0, 0, 0, 0, 1, 1, 1, 0, 0, 0, 0, 0, 0, 0, 0, 0, 0, 0, 0, 0, 0, 0, 0, 1, 1, 1, 0, 0, 0, 0, 0, 0, 0, 0, 0, 0, 0, 0, 0, 0, 0, 0, 1, 1, 1, 0, 0, 0, 0, 0, 0, 0, 0, 0, 0, 0, 0, 0, 0, 0, 0, 0, 0, 0, 0, 0, 1, 1, 1, 1, 1, 1, 1, 1, 1, 1, 1, 1, 1, 1, 1, 1, 1, 1, 1, 1, 1, 1, 1, 1, 1, 1, 1, 1, 1, 1, 1, 1, 1, 0, 0, 0, 0, 0, 0, 0, 0, 0, 0, 0, 0, 0, 0, 0, 0, 0, 0, 0, 0, 0, 0, 0, 0, 0, 0, 0, 0, 0, 0, 0, 0, 0, 0, 0, 0, 0, 0, 0, 0, 0, 0, 0, 0, 0, 0, 0, 0, 0, 0, 0, 0, 0, 1, 1, 1, 1, 1, 1, 1, 1, 1, 1, 1, 1, 0, 0, 0, 0, 0, 0, 0, 0, 0, 0, 0, 0, 0, 0, 0, 0, 0, 0, 0, 0, 0, 0, 1, 1, 1, 1, 1, 1, 1, 1, 1, 1, 1, 1, 1, 1, 1, 1, 1, 1, 1, 1, 1, 1, 1, 1, 1, 1, 1, 1, 1, 1, 1, 1, 1, 1, 1, 1, 1, 1, 1, 1, 1, 1, 1, 1, 1, 1, 1, 1, 1, 1, 1, 1, 1, 1, 1, 1, 1, 1, 1, 1, 1, 1, 1, 1, 1, 1, 1, 1, 1, 1, 1, 1, 1, 1, 1, 1, 0, 0, 0, 0, 0, 0, 0, 0, 0, 0, 0, 0, 0, 0, 0, 0, 0, 0, 0, 0, 0, 0, 0, 0, 0, 0, 0, 0, 0, 0, 0, 0, 0, 0, 0, 0, 0, 0, 0, 0, 0, 0, 0, 0, 0, 0, 0, 0, 0, 0, 0, 0, 0, 0, 0, 0, 0, 0, 0, 0, 0, 0, 0, 0, 0, 0, 0, 0, 0, 0, 0, 0, 0, 0, 0, 0, 0, 0, 0, 0, 0, 0, 0, 0, 0, 0, 0, 0, 0, 0, 0, 1, 1, 1, 1, 1, 1, 1, 1, 1, 1, 1, 1, 1, 1, 1, 1, 1, 1, 0, 0, 0, 0, 0, 0, 0, 0, 0, 1, 0, 1, 1, 1, 1, 1, 1, 1, 1, 1, 1, 1])
_uv = me_city3_001.uv_layers.new(name='UVMap')
_uv.uv.foreach_set('vector', [0.9042, 0.1124, 0.9042, 0.1124, 0.9042, 0.1633, 0.9042, 0.1633, 0.9042, 0.0804, 0.9042, 0.0804, 0.9042, 0.1124, 0.9042, 0.1124, 0.3256, 0.7718, 0.3256, 0.8907, 0.3735, 0.8907, 0.3735, 0.7718, 0.4214, 0.7718, 0.4214, 0.8907, 0.4932, 0.8907, 0.4932, 0.7718, 0.0, 0.0, 0.0, 0.0, 0.0, 0.0, 0.0, 0.0, 0.0, 0.0, 0.0, 0.0, 0.0, 0.0, 0.0, 0.0, 0.0, 0.0, 0.0, 0.0, 0.0, 0.0, 0.0, 0.0, 0.0, 0.0, 0.0, 0.0, 0.0, 0.0, 0.0, 0.0, 0.0, 0.0, 0.0, 0.0, 0.0, 0.0, 0.0, 0.0, 0.0, 0.0, 0.0, 0.0, 0.0, 0.0, 0.0, 0.0, 0.0, 0.0, 0.0, 0.0, 0.0, 0.0, 0.0, 0.0, 0.0, 0.0, 0.0, 0.0, 0.0, 0.0, 0.0, 0.0, 0.0, 0.0, 0.0, 0.0, 0.0, 0.0, 0.0, 0.0, 0.0, 0.0, 0.0, 0.0, 0.0, 0.0, 0.0, 0.0, 0.0, 0.0, 0.0, 0.0, 0.0, 0.0, 0.0, 0.0, 0.0, 0.0, 0.0, 0.0, 0.0, 0.0, 0.0, 0.0, 0.0, 0.0, 0.0, 0.0, 0.0, 0.0, 0.0, 0.0, 0.0, 0.0, 0.0, 0.0, 0.0, 0.0, 0.0, 0.0, 0.0, 0.0, 0.0, 0.0, 0.0, 0.0, 0.0, 0.0, 0.0, 0.0, 0.0, 0.0, 0.0, 0.0, 0.0, 0.0, 0.0, 0.0, 0.0, 0.0, 0.0, 0.0, 0.0, 0.0, 0.0, 0.0, 0.0, 0.0, 0.0, 0.0, 0.0, 0.0, 0.0, 0.0, 0.0, 0.0, 0.0, 0.0, 0.0, 0.0, 0.0, 0.0, 0.0, 0.0, 0.0, 0.0, 0.0, 0.0, 0.0, 0.0, 0.0, 0.0, 0.0, 0.0, 0.0, 0.0, 0.0, 0.0, 0.0, 0.0, 0.0, 0.0, 0.0, 0.0, 0.0, 0.0, 0.0, 0.0, 0.0, 0.0, 0.0, 0.0, 0.0, 0.0, 0.0, 0.0, 0.0, 0.0, 0.0, 0.0, 0.0, 0.0, 0.0, 0.0, 0.0, 0.0, 0.0, 0.0, 0.0, 0.0, 0.0, 0.0, 0.0, 0.0, 0.0, 0.0, 0.0, 0.0, 0.0, 0.0, 0.0, 0.0, 0.0, 0.0, 0.0, 0.0, 0.0, 0.0, 0.0, 0.0, 0.0, 0.0, 0.0, 0.0, 0.0, 0.0, 0.0, 0.0, 0.0, 0.0, 0.0, 0.0, 0.0, 0.0, 0.0, 0.0, 0.0, 0.0, 0.0, 0.0, 0.0, 0.0, 0.0, 0.0, 0.0, 0.0, 0.0, 0.0, 0.0, 0.0, 0.0, 0.0, 0.0, 0.0, 0.0, 0.0, 0.0, 0.0, 0.0, 0.0, 0.0, 0.0, 0.0, 0.0, 0.0, 0.0, 0.0, 0.0, 0.0, 0.0, 0.0, 0.0, 0.0, 0.0, 0.0, 0.0, 0.0, 0.0, 0.0, 0.0, 0.0, 0.0, 0.0, 0.0, 0.0, 0.0, 0.0, 0.0, 0.0, 0.0, 0.0, 0.0, 0.0, 0.0, 0.0, 0.0, 0.0, 0.0, 0.0, 0.0, 0.0, 0.0, 0.0, 0.0, 0.0, 0.0, 0.0, 0.0, 0.0, 0.0, 0.0, 0.0, 0.0, 0.0, 0.0, 0.0, 0.0, 0.0, 0.0, 0.0, 0.0, 0.0, 0.0, 0.0, 0.0, 0.0, 0.0, 0.0, 0.0, 0.0, 0.0, 0.0, 0.0, 0.0, 0.0, 0.0, 0.0, 0.0, 0.0, 0.0, 0.0, 0.0, 0.0, 0.0, 0.0, 0.0, 0.0, 0.0, 0.0, 0.0, 0.0, 0.0, 0.0, 0.0, 0.0, 0.0, 0.0, 0.0, 0.0, 0.0, 0.0, 0.0, 0.0, 0.0, 0.0, 0.0, 0.0, 0.0, 0.0, 0.0, 0.0, 0.0, 0.0, 0.0, 0.0, 0.0, 0.0, 0.0, 0.0, 0.0, 0.0, 0.0, 0.0, 0.0, 0.0, 0.0, 0.0, 0.0, 0.0, 0.0, 0.0, 0.0, 0.0, 0.0, 0.0, 0.0, 0.0, 0.0, 0.0, 0.0, 0.0, 0.0, 0.0, 0.0, 0.0, 0.0, 0.0, 0.0, 0.0, 0.0, 0.0, 0.0, 0.0, 0.0, 0.0, 0.0, 0.0, 0.0, 0.0, 0.0, 0.0, 0.0, 0.0, 0.0, 0.0, 0.0, 0.0, 0.0, 0.0, 0.0, 0.0, 0.0, 0.0, 0.0, 0.0, 0.0, 0.0, 0.0, 0.0, 0.0, 0.0, 0.0, 0.0, 0.0, 0.0, 0.0, 0.0, 0.0, 0.0, 0.0, 0.0, 0.0, 0.0, 0.0, 0.0, 0.0, 0.0, 0.0, 0.0, 0.0, 0.0, 0.0, 0.0, 0.0, 0.0, 0.0, 0.0, 0.0, 0.0, 0.0, 0.0, 0.0, 0.0, 0.0, 0.0, 0.0, 0.0, 0.0, 0.0, 0.0, 0.0, 0.0, 0.0, 0.0, 0.0, 0.0, 0.0, 0.0, 0.0, 0.0, 0.0, 0.0, 0.0, 0.0, 0.0, 0.0, 0.0, 0.0, 0.0, 0.0, 0.0, 0.0, 0.0, 0.0, 0.0, 0.0, 0.0, 0.0, 0.0, 0.0, 0.0, 0.0, 0.0, 0.0, 0.0, 0.0, 0.0, 0.0, 0.0, 0.0, 0.0, 0.0, 0.0, 0.0, 0.0, 0.0, 0.0, 0.0, 0.0, 0.0, 0.0, 0.0, 0.0, 0.0, 0.0, 0.0, 0.0, 0.0, 0.0, 0.0, 0.0, 0.0, 0.0, 0.0, 0.0, 0.0, 0.0, 0.0, 0.0, 0.0, 0.0, 0.0, 0.0, 0.0, 0.0, 0.0, 0.0, 0.0, 0.0, 0.0, 0.0, 0.0, 0.0, 0.0, 0.0, 0.0, 0.0, 0.0, 0.0, 0.0, 0.0, 0.0, 0.0, 0.0, 0.0, 0.0, 0.0, 0.0, 0.0, 0.0, 0.0, 0.0, 0.0, 0.0, 0.0, 0.0, 0.0, 0.0, 0.0, 0.0, 0.0, 0.0, 0.0, 0.0, 0.0, 0.0, 0.0, 0.0, 0.0, 0.0, 0.0, 0.0, 0.0, 0.0, 0.0, 0.0, 0.0, 0.0, 0.0, 0.0, 0.0, 0.0, 0.0, 0.0, 0.0, 0.0, 0.0, 0.0, 0.0, 0.0, 0.0, 0.0, 0.0, 0.0, 0.0, 0.0, 0.0, 0.0, 0.0, 0.0, 0.0, 0.0, 0.0, 0.0, 0.0, 0.0, 0.0, 0.0, 0.0, 0.0, 0.0, 0.0, 0.0, 0.0, 0.0, 0.0, 0.0, 0.0, 0.0, 0.0, 0.0, 0.0, 0.0, 0.0, 0.0, 0.0, 0.0, 0.0, 0.0, 0.0, 0.0, 0.0, 0.0, 0.0, 0.0, 0.0, 0.0, 0.0, 0.0, 0.0, 0.0, 0.0, 0.0, 0.0, 0.0, 0.0, 0.0, 0.0, 0.0, 0.0, 0.0, 0.0, 0.0, 0.0, 0.0, 0.0, 0.0, 0.0, 0.0, 0.0, 0.0, 0.0, 0.0, 0.0, 0.0, 0.0, 0.0, 0.0, 0.0, 0.0, 0.0, 0.0, 0.0, 0.0, 0.0, 0.0, 0.0, 0.0, 0.0, 0.0, 0.0, 0.0, 0.0, 0.0, 0.0, 0.0, 0.0, 0.0, 0.0, 0.0, 0.0, 0.0, 0.0, 0.0, 0.0, 0.0, 0.0, 0.0, 0.0, 0.0, 0.0, 0.0, 0.0, 0.0, 0.0, 0.0, 0.0, 0.0, 0.0, 0.0, 0.0, 0.0, 0.0, 0.0, 0.0, 0.0, 0.0, 0.0, 0.0, 0.0, 0.0, 0.0, 0.0, 0.0, 0.0, 0.0, 0.0, 0.0, 0.0, 0.0, 0.0, 0.0, 0.0, 0.0, 0.0, 0.0, 0.0, 0.0, 0.0, 0.0, 0.0, 0.0, 0.0, 0.0, 0.0, 0.0, 0.0, 0.0, 0.0, 0.0, 0.0, 0.0, 0.0, 0.0, 0.0, 0.0, 0.0, 0.0, 0.0, 0.0, 0.0, 0.0, 0.0, 0.0, 0.0, 0.0, 0.0, 0.0, 0.0, 0.0, 0.0, 0.0, 0.0, 0.0, 0.0, 0.0, 0.0, 0.0, 0.0, 0.0, 0.0, 0.0, 0.0, 0.0, 0.0, 0.0, 0.0, 0.0, 0.0, 0.0, 0.0, 0.0, 0.0, 0.0, 0.0, 0.0, 0.0, 0.0, 0.0, 0.0, 0.0, 0.0, 0.0, 0.0, 0.0, 0.0, 0.0, 0.0, 0.0, 0.0, 0.0, 0.0, 0.0, 0.0, 0.0, 0.0, 0.0, 0.0, 0.0, 0.0, 0.0, 0.0, 0.0, 0.0, 0.0, 0.0, 0.0, 0.0, 0.0, 0.0, 0.0, 0.0, 0.0, 0.0, 0.0, 0.0, 0.0, 0.0, 0.0, 0.0, 0.0, 0.0, 0.0, 0.0, 0.0, 0.0, 0.0, 0.0, 0.0, 0.0, 0.0, 0.0, 0.0, 0.0, 0.0, 0.0, 0.0, 0.0, 0.0, 0.0, 0.0, 0.0, 0.0, 0.0, 0.0, 0.0, 0.0, 0.0, 0.0, 0.0, 0.0, 0.0, 0.0, 0.0, 0.0, 0.0, 0.0, 0.0, 0.0, 0.0, 0.0, 0.0, 0.0, 0.0, 0.0, 0.0, 0.0, 0.0, 0.0, 0.0, 0.0, 0.0, 0.0, 0.0, 0.0, 0.0, 0.0, 0.0, 0.0, 0.0, 0.0, 0.0, 0.0, 0.0, 0.0, 0.0, 0.0, 0.0, 0.0, 0.0, 0.0, 0.0, 0.0, 0.0, 0.0, 0.0, 0.0, 0.0, 0.0, 0.0, 0.0, 0.0, 0.0, 0.0, 0.0, 0.0, 0.0, 0.0, 0.0, 0.0, 0.0, 0.0, 0.0, 0.0, 0.0, 0.0, 0.0, 0.0, 0.0, 0.0, 0.0, 0.0, 0.0, 0.0, 0.0, 0.0, 0.0, 0.0, 0.0, 0.0, 0.0, 0.0, 0.0, 0.0, 0.0, 0.0, 0.0, 0.0, 0.0, 0.0, 0.0, 0.0, 0.0, 0.0, 0.0, 0.0, 0.0, 0.0, 0.0, 0.0, 0.0, 0.0, 0.0, 0.0, 0.0, 0.0, 0.0, 0.0, 0.0, 0.0, 0.0, 0.0, 0.0, 0.0, 0.0, 0.0, 0.0, 0.0, 0.0, 0.0, 0.0, 0.0, 0.0, 0.0, 0.0, 0.0, 0.0, 0.0, 0.0, 0.0, 0.0, 0.0, 0.0, 0.0, 0.0, 0.0, 0.0, 0.0, 0.0, 0.0, 0.0, 0.0, 0.0, 0.0, 0.0, 0.0, 0.0, 0.0, 0.0, 0.0, 0.0, 0.0, 0.0, 0.0, 0.0, 0.0, 0.0, 0.0, 0.0, 0.0, 0.0, 0.0, 0.0, 0.0, 0.0, 0.0, 0.0, 0.0, 0.0, 0.0, 0.0, 0.0, 0.0, 0.0, 0.0, 0.0, 0.0, 0.0, 0.0, 0.0, 0.0, 0.0, 0.0, 0.0, 0.0, 0.0, 0.0, 0.0, 0.0, 0.0, 0.0, 0.0, 0.0, 0.0, 0.0, 0.0, 0.0, 0.0, 0.0, 0.0, 0.0, 0.0, 0.0, 0.0, 0.0, 0.0, 0.0, 0.0, 0.0, 0.0, 0.0, 0.0, 0.0, 0.0, 0.0, 0.0, 0.0, 0.0, 0.0, 0.0, 0.0, 0.0, 0.0, 0.0, 0.0, 0.0, 0.0, 0.0, 0.0, 0.0, 0.0, 0.0, 0.0, 0.0, 0.0, 0.0, 0.0, 0.0, 0.0, 0.0, 0.0, 0.0, 0.0, 0.0, 0.0, 0.0, 0.0, 0.0, 0.0, 0.0, 0.0, 0.0, 0.0, 0.0, 0.0, 0.0, 0.0, 0.0, 0.0, 0.0, 0.0, 0.0, 0.0, 0.0, 0.0, 0.0, 0.0, 0.0, 0.0, 0.0, 0.0, 0.0, 0.0, 0.0, 0.0, 0.0, 0.0, 0.0, 0.0, 0.0, 0.0, 0.0, 0.0, 0.0, 0.0, 0.0, 0.0, 0.0, 0.0, 0.0, 0.0, 0.0, 0.0, 0.0, 0.0, 0.0, 0.0, 0.0, 0.0, 0.0, 0.0, 0.0, 0.0, 0.0, 0.0, 0.0, 0.0, 0.0, 0.0, 0.0, 0.0, 0.0, 0.0, 0.0, 0.0, 0.0, 0.0, 0.0, 0.0, 0.0, 0.0, 0.0, 0.0, 0.0, 0.0, 0.0, 0.0, 0.0, 0.0, 0.0, 0.0, 0.0, 0.0, 0.0, 0.0, 0.0, 0.0, 0.0, 0.0, 0.0, 0.0, 0.0, 0.0, 0.0, 0.0, 0.0, 0.0, 0.0, 0.0, 0.0, 0.0, 0.0, 0.0, 0.0, 0.0, 0.0, 0.0, 0.0, 0.0, 0.0, 0.0, 0.0, 0.0, 0.0, 0.0, 0.0, 0.0, 0.0, 0.0, 0.0, 0.0, 0.0, 0.0, 0.0, 0.0, 0.0, 0.0, 0.0, 0.0, 0.0, 0.0, 0.0, 0.0, 0.0, 0.0, 0.0, 0.0, 0.0, 0.0, 0.0, 0.0, 0.0, 0.0, 0.0, 0.0, 0.0, 0.0, 0.0, 0.0, 0.0, 0.0, 0.0, 0.0, 0.0, 0.0, 0.0, 0.0, 0.0, 0.0, 0.0, 0.0, 0.0, 0.0, 0.0, 0.0, 0.0, 0.0, 0.0, 0.0, 0.0, 0.0, 0.0, 0.0, 0.0, 0.0, 0.0, 0.0, 0.0, 0.0, 0.0, 0.0, 0.0, 0.0, 0.0, 0.0, 0.0, 0.0, 0.0, 0.0, 0.0, 0.0, 0.0, 0.0, 0.0, 0.0, 0.0, 0.0, 0.0, 0.0, 0.0, 0.0, 0.0, 0.0, 0.0, 0.0, 0.0, 0.0, 0.0, 0.0, 0.0, 0.0, 0.0, 0.0, 0.0, 0.0, 0.0, 0.0, 0.0, 0.0, 0.0, 0.0, 0.0, 0.0, 0.0, 0.0, 0.0, 0.0, 0.0, 0.0, 0.0, 0.0, 0.0, 0.0, 0.0, 0.0, 0.0, 0.0, 0.0, 0.0, 0.0, 0.0, 0.0, 0.0, 0.0, 0.0, 0.0, 0.0, 0.0, 0.0, 0.0, 0.0, 0.0, 0.0, 0.0, 0.0, 0.0, 0.0, 0.0, 0.0, 0.0, 0.0, 0.0, 0.0, 0.0, 0.0, 0.0, 0.0, 0.0, 0.0, 0.0, 0.0, 0.0, 0.0, 0.0, 0.0, 0.0, 0.0, 0.0, 0.0, 0.0, 0.0, 0.0, 0.0, 0.0, 0.0, 0.0, 0.0, 0.0, 0.0, 0.0, 0.0, 0.0, 0.0, 0.0, 0.0, 0.0, 0.0, 0.0, 0.0, 0.0, 0.0, 0.0, 0.0, 0.0, 0.0, 0.0, 0.0, 0.0, 0.0, 0.0, 0.0, 0.0, 0.0, 0.0, 0.0, 0.0, 0.0, 0.0, 0.0, 0.0, 0.0, 0.0, 0.0, 0.0, 0.0, 0.0, 0.0, 0.0, 0.0, 0.0, 0.0, 0.0, 0.0, 0.0, 0.0, 0.0, 0.0, 0.0, 0.0, 0.0, 0.0, 0.0, 0.0, 0.0, 0.0, 0.0, 0.0, 0.0, 0.0, 0.0, 0.0, 0.0, 0.0, 0.0, 0.0, 0.0, 0.0, 0.0, 0.0, 0.0, 0.0, 0.0, 0.0, 0.0, 0.0, 0.0, 0.0, 0.0, 0.0, 0.0, 0.0, 0.0, 0.0, 0.0, 0.0, 0.0, 0.0, 0.0, 0.0, 0.0, 0.0, 0.0, 0.0, 0.0, 0.0, 0.0, 0.0, 0.0, 0.0, 0.0, 0.0, 0.0, 0.0, 0.0, 0.0, 0.0, 0.0, 0.0, 0.0, 0.0, 0.0, 0.0, 0.0, 0.0, 0.0, 0.0, 0.0, 0.0, 0.0, 0.0, 0.0, 0.0, 0.0, 0.0, 0.0, 0.0, 0.0, 0.0, 0.0, 0.0, 0.0, 0.0, 0.0, 0.0, 0.0, 0.0, 0.0, 0.0, 0.0, 0.0, 0.0, 0.0, 0.0, 0.0, 0.0, 0.0, 0.0, 0.0, 0.0, 0.0, 0.0, 0.0, 0.0, 0.0, 0.0, 0.0, 0.0, 0.0, 0.0, 0.0, 0.0, 0.0, 0.0, 0.0, 0.0, 0.0, 0.0, 0.0, 0.0, 0.0, 0.0, 0.0, 0.0, 0.0, 0.0, 0.0, 0.0, 0.0, 0.0, 0.0, 0.0, 0.0, 0.0, 0.0, 0.0, 0.0, 0.0, 0.0, 0.0, 0.0, 0.0, 0.0, 0.0, 0.0, 0.0, 0.0, 0.0, 0.0, 0.0, 0.0, 0.0, 0.0, 0.0, 0.0, 0.0, 0.0, 0.0, 0.0, 0.0, 0.0, 0.0, 0.0, 0.0, 0.0, 0.0, 0.0, 0.0, 0.0, 0.0, 0.0, 0.0, 0.0, 0.0, 0.0, 0.0, 0.0, 0.0, 0.0, 0.0, 0.0, 0.0, 0.0, 0.0, 0.0, 0.0, 0.0, 0.0, 0.0, 0.0, 0.0, 0.0, 0.0, 0.0, 0.0, 0.0, 0.0, 0.0, 0.0, 0.0, 0.0, 0.0, 0.0, 0.0, 0.0, 0.0, 0.0, 0.0, 0.0, 0.0, 0.0, 0.0, 0.0, 0.0, 0.0, 0.0, 0.0, 0.0, 0.0, 0.0, 0.0, 0.0, 0.0, 0.0, 0.0, 0.0, 0.0, 0.0, 0.0, 0.0, 0.0, 0.0, 0.0, 0.0, 0.0, 0.0, 0.0, 0.0, 0.0, 0.0, 0.0, 0.0, 0.0, 0.0, 0.0, 0.0, 0.0, 0.0, 0.0, 0.0, 0.0, 0.0, 0.0, 0.0, 0.0, 0.0, 0.0, 0.0, 0.0, 0.0, 0.0, 0.0, 0.0, 0.0, 0.0, 0.0, 0.0, 0.0, 0.0, 0.0, 0.0, 0.0, 0.0, 0.0, 0.0, 0.0, 0.0, 0.0, 0.0, 0.0, 0.0, 0.0, 0.0, 0.0, 0.0, 0.0, 0.0, 0.0, 0.0, 0.0, 0.0, 0.0, 0.0, 0.0, 0.0, 0.0, 0.0, 0.0, 0.0, 0.0, 0.0, 0.0, 0.0, 0.0, 0.0, 0.0, 0.0, 0.0, 0.0, 0.0, 0.0, 0.0, 0.0, 0.0, 0.0, 0.0, 0.0, 0.0, 0.0, 0.0, 0.0, 0.0, 0.0, 0.0, 0.0, 0.0, 0.0, 0.0, 0.0, 0.0, 0.0, 0.0, 0.0, 0.0, 0.0, 0.0, 0.0, 0.0, 0.0, 0.0, 0.0, 0.0, 0.0, 0.0, 0.0, 0.0, 0.0, 0.0, 0.0, 0.0, 0.0, 0.0, 0.0, 0.0, 0.0, 0.0, 0.0, 0.0, 0.0, 0.0, 0.0, 0.0, 0.0, 0.0, 0.0, 0.0, 0.0, 0.0, 0.0, 0.0, 0.0, 0.0, 0.0, 0.0, 0.0, 0.0, 0.0, 0.4214, 0.8907, 0.3735, 0.8907, 0.3256, 0.8907, 0.0, 0.0, 0.0, 0.0, 0.0, 0.0, 0.0, 0.0, 0.0, 0.0, 0.0, 0.0, 0.0, 0.0, 0.0, 0.0, 0.0, 0.0, 0.0, 0.0, 0.0, 0.0, 0.0, 0.0, 0.0, 0.0, 0.0, 0.0, 0.0, 0.0, 0.0, 0.0, 0.0, 0.0, 0.0, 0.0, 0.0, 0.0, 0.0, 0.0, 0.0, 0.0, 0.0, 0.0, 0.0, 0.0, 0.0, 0.0, 0.0, 0.0, 0.0, 0.0, 0.0, 0.0, 0.0, 0.0, 0.0, 0.0, 0.0, 0.0, 0.0, 0.0, 0.0, 0.0, 0.0, 0.0, 0.0, 0.0, 0.0, 0.0, 0.0, 0.0, 0.0, 0.0, 0.0, 0.0, 0.0, 0.0, 0.0, 0.0, 0.0, 0.0, 0.0, 0.0, 0.0, 0.0, 0.0, 0.0, 0.0, 0.0, 0.0, 0.0, 0.0, 0.0, 0.0, 0.0, 0.0, 0.0, 0.0, 0.0, 0.0, 0.0, 0.0, 0.0, 0.0, 0.0, 0.0, 0.0, 0.0, 0.0, 0.0, 0.0, 0.0, 0.0, 0.0, 0.0, 0.0, 0.0, 0.0, 0.0, 0.0, 0.0, 0.0, 0.0, 0.0, 0.0, 0.0, 0.0, 0.0, 0.0, 0.0, 0.0, 0.0, 0.0, 0.0, 0.0, 0.0, 0.0, 0.0, 0.0, 0.0, 0.0, 0.0, 0.0, 0.0, 0.0, 0.0, 0.0, 0.0, 0.0, 0.0, 0.0, 0.0, 0.0, 0.0, 0.0, 0.0, 0.0, 0.0, 0.0, 0.0, 0.0, 0.0, 0.0, 0.0, 0.0, 0.0, 0.0, 0.0, 0.0, 0.0, 0.0, 0.0, 0.0, 0.0, 0.0, 0.0, 0.0, 0.0, 0.0, 0.0, 0.0, 0.0, 0.0, 0.0, 0.0, 0.0, 0.0, 0.0, 0.0, 0.0, 0.0, 0.0, 0.0, 0.0, 0.0, 0.0, 0.0, 0.0, 0.0, 0.0, 0.0, 0.0, 0.0, 0.0, 0.0, 0.0, 0.0, 0.0, 0.0, 0.0, 0.0, 0.0, 0.0, 0.0, 0.0, 0.0, 0.0, 0.0, 0.0, 0.0, 0.0, 0.0, 0.0, 0.0, 0.0, 0.0, 0.0, 0.0, 0.0, 0.0, 0.0, 0.0, 0.0, 0.0, 0.0, 0.0, 0.0, 0.0, 0.0, 0.0, 0.0, 0.0, 0.0, 0.0, 0.0, 0.0, 0.0, 0.0, 0.0, 0.0, 0.0, 0.0, 0.0, 0.0, 0.0, 0.0, 0.0, 0.0, 0.0, 0.0, 0.0, 0.0, 0.0, 0.0, 0.0, 0.0, 0.0, 0.0, 0.0, 0.0, 0.0, 0.0, 0.0, 0.0, 0.0, 0.0, 0.0, 0.0, 0.0, 0.0, 0.0, 0.0, 0.0, 0.0, 0.0, 0.0, 0.0, 0.0, 0.0, 0.0, 0.0, 0.0, 0.0, 0.0, 0.0, 0.0, 0.0, 0.0, 0.0, 0.0, 0.0, 0.0, 0.0, 0.0, 0.0, 0.0, 0.0, 0.0, 0.0, 0.0, 0.0, 0.0, 0.0, 0.0, 0.0, 0.0, 0.0, 0.0, 0.0, 0.0, 0.0, 0.0, 0.0, 0.0, 0.0, 0.0, 0.0, 0.0, 0.0, 0.0, 0.0, 0.0, 0.0, 0.0, 0.0, 0.0, 0.0, 0.0, 0.0, 0.0, 0.0, 0.0, 0.0, 0.0, 0.0, 0.0, 0.0, 0.0, 0.0, 0.0, 0.0, 0.0, 0.0, 0.0, 0.0, 0.0, 0.0, 0.0, 0.0, 0.0, 0.0, 0.0, 0.0, 0.0, 0.0, 0.0, 0.0, 0.0, 0.0, 0.0, 0.0, 0.0, 0.0, 0.0, 0.0, 0.0, 0.0, 0.0, 0.0, 0.0, 0.0, 0.0, 0.0, 0.0, 0.0, 0.0, 0.0, 0.0, 0.0, 0.0, 0.0, 0.0, 0.0, 0.0, 0.0, 0.0, 0.0, 0.0, 0.0, 0.0, 0.0, 0.0, 0.0, 0.0, 0.0, 0.0, 0.0, 0.0, 0.0, 0.0, 0.0, 0.0, 0.0, 0.0, 0.0, 0.0, 0.0, 0.0, 0.0, 0.0, 0.0, 0.0, 0.0, 0.0, 0.0, 0.0, 0.0, 0.0, 0.0, 0.0, 0.0, 0.0, 0.0, 0.0, 0.0, 0.0, 0.0, 0.0, 0.0, 0.0, 0.0, 0.0, 0.0, 0.0, 0.0, 0.0, 0.0, 0.0, 0.0, 0.0, 0.0, 0.0, 0.0, 0.0, 0.0, 0.0, 0.0, 0.0, 0.0, 0.0, 0.0, 0.0, 0.0, 0.0, 0.0, 0.0, 0.0, 0.0, 0.0, 0.0, 0.0, 0.0, 0.0, 0.0, 0.0, 0.0, 0.0, 0.0, 0.0, 0.0, 0.0, 0.0, 0.0, 0.0, 0.0, 0.0, 0.0, 0.0, 0.0, 0.0, 0.0, 0.0, 0.0, 0.0, 0.0, 0.0, 0.0, 0.0, 0.0, 0.0, 0.0, 0.0, 0.0, 0.0, 0.0, 0.0, 0.0, 0.0, 0.0, 0.0, 0.0, 0.0, 0.0, 0.0, 0.0, 0.0, 0.0, 0.0, 0.0, 0.0, 0.0, 0.0, 0.0, 0.0, 0.0, 0.0, 0.0, 0.0, 0.0, 0.0, 0.0, 0.0, 0.0, 0.0, 0.0, 0.0, 0.0, 0.0, 0.0, 0.0, 0.0, 0.0, 0.0, 0.0, 0.0, 0.0, 0.0, 0.0, 0.0, 0.0, 0.0, 0.0, 0.0, 0.0, 0.0, 0.0, 0.0, 0.0, 0.0, 0.0, 0.0, 0.0, 0.0, 0.0, 0.0, 0.0, 0.0, 0.0, 0.0, 0.0, 0.0, 0.0, 0.0, 0.0, 0.0, 0.0, 0.0, 0.0, 0.0, 0.0, 0.0, 0.0, 0.0, 0.0, 0.0, 0.0, 0.0, 0.0, 0.0, 0.0, 0.0, 0.0, 0.0, 0.0, 0.0, 0.0, 0.0, 0.0, 0.0, 0.0, 0.0, 0.0, 0.0, 0.0, 0.0, 0.0, 0.0, 0.0, 0.0, 0.0, 0.0, 0.0, 0.0, 0.0, 0.0, 0.0, 0.0, 0.0, 0.0, 0.0, 0.0, 0.0, 0.0, 0.0, 0.0, 0.0, 0.0, 0.0, 0.0, 0.0, 0.0, 0.0, 0.0, 0.0, 0.0, 0.0, 0.0, 0.0, 0.0, 0.0, 0.0, 0.0, 0.0, 0.0, 0.0, 0.0, 0.0, 0.0, 0.0, 0.0, 0.0, 0.0, 0.0, 0.0, 0.0, 0.0, 0.0, 0.0, 0.0, 0.0, 0.0, 0.0, 0.0, 0.0, 0.0, 0.0, 0.0, 0.0, 0.0, 0.0, 0.0, 0.0, 0.0, 0.0, 0.0, 0.0, 0.0, 0.0, 0.0, 0.0, 0.0, 0.0, 0.0, 0.0, 0.0, 0.0, 0.0, 0.0, 0.0, 0.0, 0.0, 0.0, 0.0, 0.0, 0.0, 0.0, 0.0, 0.0, 0.0, 0.0, 0.0, 0.0, 0.0, 0.0, 0.0, 0.0, 0.0, 0.0, 0.0, 0.0, 0.0, 0.0, 0.0, 0.0, 0.0, 0.0, 0.0, 0.0, 0.0, 0.0, 0.0, 0.0, 0.0, 0.0, 0.0, 0.0, 0.0, 0.0, 0.0, 0.0, 0.0, 0.0, 0.0, 0.0, 0.0, 0.0, 0.0, 0.0, 0.0, 0.0, 0.0, 0.0, 0.0, 0.0, 0.0, 0.0, 0.0, 0.0, 0.0, 0.0, 0.0, 0.0, 0.0, 0.0, 0.0, 0.0, 0.0, 0.0, 0.0, 0.0, 0.0, 0.0, 0.0, 0.0, 0.0, 0.0, 0.0, 0.0, 0.0, 0.0, 0.0, 0.0, 0.0, 0.0, 0.0, 0.0, 0.0, 0.0, 0.0, 0.0, 0.0, 0.0, 0.0, 0.0, 0.0, 0.0, 0.0, 0.0, 0.0, 0.0, 0.0, 0.0, 0.0, 0.0, 0.0, 0.0, 0.0, 0.0, 0.0, 0.0, 0.0, 0.0, 0.0, 0.0, 0.0, 0.0, 0.0, 0.0, 0.0, 0.0, 0.0, 0.0, 0.0, 0.0, 0.0, 0.0, 0.0, 0.0, 0.0, 0.0, 0.0, 0.0, 0.0, 0.0, 0.0, 0.0, 0.0, 0.0, 0.0, 0.0, 0.0, 0.0, 0.0, 0.0, 0.0, 0.0, 0.0, 0.0, 0.0, 0.0, 0.0, 0.0, 0.0, 0.0, 0.0, 0.0, 0.0, 0.0, 0.0, 0.0, 0.0, 0.0, 0.0, 0.0, 0.0, 0.0, 0.0, 0.0, 0.0, 0.0, 0.0, 0.0, 0.0, 0.0, 0.0, 0.0, 0.0, 0.0, 0.0, 0.0, 0.0, 0.0, 0.0, 0.0, 0.0, 0.0, 0.0, 0.0, 0.0, 0.0, 0.0, 0.0, 0.0, 0.0, 0.0, 0.0, 0.0, 0.0, 0.0, 0.0, 0.0, 0.0, 0.0, 0.0, 0.0, 0.0, 0.0, 0.0, 0.0, 0.0, 0.0, 0.0, 0.0, 0.0, 0.0, 0.0, 0.0, 0.0, 0.0, 0.0, 0.0, 0.0, 0.0, 0.0, 0.0, 0.0, 0.0, 0.0, 0.0, 0.0, 0.0, 0.0, 0.0, 0.0, 0.0, 0.0, 0.0, 0.0, 0.0, 0.0, 0.0, 0.0, 0.0, 0.0, 0.0, 0.0, 0.0, 0.0, 0.0, 0.0, 0.0, 0.0, 0.0, 0.0, 0.0, 0.0, 0.0, 0.0, 0.0, 0.0, 0.0, 0.0, 0.0, 0.0, 0.0, 0.0, 0.0, 0.0, 0.0, 0.0, 0.0, 0.0, 0.0, 0.0, 0.0, 0.0, 0.0, 0.0, 0.0, 0.0, 0.0, 0.0, 0.0, 0.0, 0.0, 0.0, 0.0, 0.0, 0.0, 0.0, 0.0, 0.0, 0.0, 0.0, 0.0, 0.0, 0.0, 0.0, 0.0, 0.0, 0.0, 0.0, 0.0, 0.0, 0.0, 0.0, 0.0, 0.0, 0.0, 0.0, 0.0, 0.0, 0.0, 0.0, 0.0, 0.0, 0.0, 0.0, 0.0, 0.0, 0.0, 0.0, 0.0, 0.0, 0.0, 0.0, 0.0, 0.0, 0.0, 0.0, 0.0, 0.0, 0.0, 0.0, 0.0, 0.0, 0.0, 0.0, 0.0, 0.0, 0.0, 0.0, 0.0, 0.0, 0.0, 0.0, 0.0, 0.0, 0.0, 0.0, 0.0, 0.0, 0.0, 0.0, 0.0, 0.0, 0.0, 0.0, 0.0, 0.0, 0.0, 0.0, 0.0, 0.0, 0.0, 0.0, 0.0, 0.0, 0.0, 0.0, 0.0, 0.0, 0.0, 0.0, 0.0, 0.0, 0.0, 0.0, 0.0, 0.0, 0.0, 0.0, 0.0, 0.0, 0.0, 0.0, 0.0, 0.0, 0.0, 0.0, 0.0, 0.0, 0.0, 0.0, 0.0, 0.0, 0.0, 0.0, 0.0, 0.0, 0.0, 0.0, 0.0, 0.0, 0.0, 0.0, 0.0, 0.0, 0.0, 0.0, 0.0, 0.0, 0.0, 0.0, 0.0, 0.0, 0.0, 0.0, 0.0, 0.0, 0.0, 0.0, 0.0, 0.0, 0.0, 0.0, 0.0, 0.0, 0.0, 0.0, 0.0, 0.0, 0.0, 0.0, 0.0, 0.0, 0.0, 0.0, 0.0, 0.0, 0.0, 0.0, 0.0, 0.0, 0.0, 0.0, 0.0, 0.0, 0.0, 0.0, 0.0, 0.0, 0.0, 0.0, 0.0, 0.0, 0.0, 0.0, 0.0, 0.0, 0.0, 0.0, 0.0, 0.0, 0.0, 0.0, 0.0, 0.0, 0.0, 0.0, 0.0, 0.0, 0.0, 0.0, 0.0, 0.0, 0.0, 0.0, 0.0, 0.0, 0.0, 0.0, 0.0, 0.0, 0.0, 0.0, 0.0, 0.0, 0.0, 0.0, 0.0, 0.0, 0.0, 0.0, 0.0, 0.0, 0.0, 0.0, 0.0, 0.0, 0.0, 0.0, 0.0, 0.0, 0.0, 0.0, 0.0, 0.0, 0.0, 0.0, 0.0, 0.0, 0.0, 0.0, 0.0, 0.0, 0.0, 0.0, 0.0, 0.0, 0.0, 0.0, 0.0, 0.0, 0.0, 0.0, 0.0, 0.0, 0.0, 0.0, 0.0, 0.0, 0.0, 0.0, 0.0, 0.0, 0.0, 0.0, 0.0, 0.0, 0.0, 0.0, 0.0, 0.0, 0.0, 0.0, 0.0, 0.0, 0.0, 0.0, 0.0, 0.0, 0.0, 0.0, 0.0, 0.0, 0.0, 0.0, 0.0, 0.0, 0.0, 0.0, 0.0, 0.0, 0.0, 0.0, 0.0, 0.0, 0.0, 0.0, 0.0, 0.0, 0.0, 0.0, 0.0, 0.0, 0.0, 0.0, 0.0, 0.0, 0.0, 0.0, 0.0, 0.0, 0.0, 0.0, 0.0, 0.0, 0.0, 0.0, 0.0, 0.0, 0.0, 0.0, 0.0, 0.0, 0.0, 0.0, 0.0, 0.0, 0.0, 0.0, 0.0, 0.0, 0.0, 0.0, 0.0, 0.0, 0.0, 0.0, 0.0, 0.0, 0.0, 0.0, 0.0, 0.0, 0.0, 0.0, 0.0, 0.0, 0.0, 0.0, 0.0, 0.0, 0.0, 0.0, 0.0, 0.0, 0.0, 0.0, 0.0, 0.0, 0.0, 0.0, 0.0, 0.0, 0.0, 0.0, 0.0, 0.0, 0.0, 0.0, 0.0, 0.0, 0.0, 0.0, 0.0, 0.0, 0.0, 0.0, 0.0, 0.0, 0.0, 0.0, 0.0, 0.0, 0.0, 0.0, 0.0, 0.0, 0.0, 0.0, 0.0, 0.0, 0.0, 0.0, 0.0, 0.0, 0.0, 0.0, 0.0, 0.0, 0.0, 0.0, 0.0, 0.0, 0.0, 0.0, 0.0, 0.0, 0.0, 0.0, 0.0, 0.0, 0.0, 0.0, 0.0, 0.0, 0.0, 0.0, 0.0, 0.0, 0.0, 0.0, 0.0, 0.0, 0.0, 0.0, 0.0, 0.0, 0.0, 0.0, 0.0, 0.0, 0.0, 0.0, 0.0, 0.0, 0.0, 0.0, 0.0, 0.0, 0.0, 0.0, 0.0, 0.0, 0.0, 0.0, 0.0, 0.0, 0.0, 0.0, 0.0, 0.0, 0.0, 0.0, 0.0, 0.0, 0.0, 0.0, 0.0, 0.0, 0.0, 0.0, 0.0, 0.0, 0.0, 0.0, 0.0, 0.0, 0.0, 0.0, 0.0, 0.0, 0.0, 0.0, 0.0, 0.0, 0.0, 0.0, 0.0, 0.0, 0.0, 0.0, 0.0, 0.0, 0.0, 0.0, 0.0, 0.0, 0.0, 0.0, 0.0, 0.0, 0.0, 0.0, 0.0, 0.0, 0.0, 0.0, 0.0, 0.0, 0.0, 0.0, 0.0, 0.0, 0.0, 0.0, 0.0, 0.0, 0.0, 0.0, 0.0, 0.0, 0.0, 0.0, 0.0, 0.0, 0.0, 0.0, 0.0, 0.0, 0.0, 0.0, 0.0, 0.0, 0.0, 0.0, 0.0, 0.0, 0.0, 0.0, 0.0, 0.0, 0.0, 0.0, 0.0, 0.0, 0.0, 0.0, 0.0, 0.0, 0.0, 0.0, 0.0, 0.0, 0.0, 0.0, 0.0, 0.0, 0.0, 0.0, 0.0, 0.0, 0.0, 0.0, 0.0, 0.0, 0.0, 0.0, 0.0, 0.0, 0.0, 0.0, 0.0, 0.0, 0.0, 0.0, 0.0, 0.0, 0.0, 0.0, 0.0, 0.0, 0.0, 0.0, 0.0, 0.0, 0.0, 0.0, 0.0, 0.0, 0.0, 0.0, 0.0, 0.0, 0.0, 0.0, 0.0, 0.0, 0.0, 0.0, 0.0, 0.0, 0.0, 0.0, 0.0, 0.0, 0.0, 0.0, 0.0, 0.0, 0.0, 0.0, 0.0, 0.0, 0.0, 0.0, 0.0, 0.0, 0.0, 0.0, 0.0, 0.0, 0.0, 0.0, 0.0, 0.0, 0.0, 0.0, 0.0, 0.0, 0.0, 0.0, 0.0, 0.0, 0.0, 0.0, 0.0, 0.0, 0.0, 0.0, 0.0, 0.0, 0.0, 0.0, 0.0, 0.0, 0.0, 0.0, 0.0, 0.0, 0.0, 0.0, 0.0, 0.0, 0.0, 0.0, 0.0, 0.0, 0.0, 0.0, 0.0, 0.0, 0.0, 0.0, 0.0, 0.0, 0.0, 0.0, 0.0, 0.0, 0.0, 0.0, 0.0, 0.0, 0.0, 0.0, 0.0, 0.0, 0.0, 0.0, 0.0, 0.0, 0.0, 0.0, 0.0, 0.0, 0.0, 0.0, 0.0, 0.0, 0.0, 0.0, 0.0, 0.0, 0.0, 0.0, 0.0, 0.0, 0.0, 0.0, 0.0, 0.0, 0.0, 0.0, 0.0, 0.0, 0.0, 0.0, 0.0, 0.0, 0.0, 0.0, 0.0, 0.0, 0.0, 0.0, 0.0, 0.0, 0.0, 0.0, 0.0, 0.0, 0.0, 0.0, 0.0, 0.0, 0.0, 0.0, 0.0, 0.0, 0.0, 0.0, 0.0, 0.0, 0.0, 0.0, 0.0, 0.0, 0.0, 0.0, 0.0, 0.0, 0.0, 0.0, 0.0, 0.0, 0.0, 0.0, 0.0, 0.0, 0.0, 0.0, 0.0, 0.0, 0.0, 0.0, 0.0, 0.0, 0.0, 0.0, 0.0, 0.0, 0.0, 0.0, 0.0, 0.0, 0.0, 0.0, 0.0, 0.0, 0.0, 0.0, 0.0, 0.0, 0.0, 0.0, 0.0, 0.0, 0.0, 0.0, 0.0, 0.0, 0.0, 0.0, 0.0, 0.0, 0.0, 0.0, 0.0, 0.0, 0.0, 0.0, 0.0, 0.0, 0.0, 0.0, 0.0, 0.0, 0.0, 0.0, 0.0, 0.0, 0.0, 0.0, 0.0, 0.0, 0.0, 0.0, 0.0, 0.0, 0.0, 0.0, 0.0, 0.0, 0.0, 0.0, 0.0, 0.0, 0.0, 0.0, 0.0, 0.0, 0.0, 0.0, 0.0, 0.0, 0.0, 0.0, 0.0, 0.0, 0.0, 0.0, 0.0, 0.0, 0.0, 0.0, 0.0, 0.0, 0.0, 0.0, 0.0, 0.0, 0.0, 0.0, 0.0, 0.0, 0.0, 0.0, 0.0, 0.0, 0.0, 0.0, 0.0, 0.0, 0.0, 0.0, 0.0, 0.0, 0.0, 0.0, 0.0, 0.0, 0.0, 0.0, 0.0, 0.0, 0.0, 0.0, 0.0, 0.0, 0.0, 0.0, 0.0, 0.0, 0.0, 0.0, 0.0, 0.0, 0.0, 0.0, 0.0, 0.0, 0.0, 0.0, 0.0, 0.0, 0.0, 0.0, 0.0, 0.0, 0.0, 0.0, 0.0, 0.0, 0.0, 0.0, 0.0, 0.0, 0.0, 0.0, 0.0, 0.0, 0.0, 0.0, 0.0, 0.0, 0.0, 0.0, 0.0, 0.0, 0.0, 0.0, 0.0, 0.0, 0.0, 0.0, 0.0, 0.0, 0.0, 0.0, 0.0, 0.0, 0.0, 0.0, 0.0, 0.0, 0.0, 0.0, 0.0, 0.0, 0.0, 0.0, 0.0, 0.0, 0.0, 0.0, 0.0, 0.0, 0.0, 0.0, 0.0, 0.0, 0.0, 0.0, 0.0, 0.0, 0.0, 0.0, 0.0, 0.0, 0.0, 0.0, 0.0, 0.0, 0.0, 0.0, 0.0, 0.0, 0.0, 0.0, 0.0, 0.0, 0.0, 0.0, 0.0, 0.0, 0.0, 0.0, 0.0, 0.0, 0.0, 0.0, 0.0, 0.0, 0.0, 0.0, 0.0, 0.0, 0.0, 0.0, 0.0, 0.0, 0.0, 0.0, 0.0, 0.0, 0.0, 0.0, 0.0, 0.0, 0.0, 0.0, 0.0, 0.0, 0.0, 0.0, 0.0, 0.0, 0.0, 0.0, 0.0, 0.0, 0.0, 0.0, 0.0, 0.0, 0.0, 0.0, 0.0, 0.0, 0.0, 0.0, 0.0, 0.0, 0.0, 0.0, 0.0, 0.0, 0.0, 0.0, 0.0, 0.0, 0.0, 0.0, 0.0, 0.0, 0.0, 0.0, 0.0, 0.0, 0.0, 0.0, 0.0, 0.0, 0.0, 0.0, 0.0, 0.0, 0.0, 0.0, 0.0, 0.0, 0.0, 0.0, 0.0, 0.0, 0.0, 0.0, 0.0, 0.0, 0.0, 0.0, 0.0, 0.0, 0.0, 0.0, 0.0, 0.0, 0.0, 0.0, 0.0, 0.0, 0.0, 0.0, 0.0, 0.0, 0.0, 0.0, 0.0, 0.0, 0.0, 0.0, 0.0, 0.0, 0.0, 0.0, 0.0, 0.0, 0.0, 0.0, 0.0, 0.0, 0.0, 0.0, 0.0, 0.0, 0.0, 0.0, 0.0, 0.0, 0.0, 0.0, 0.0, 0.0, 0.0, 0.0, 0.0, 0.0, 0.0, 0.0, 0.0, 0.0, 0.0, 0.0, 0.0, 0.0, 0.0, 0.0, 0.0, 0.0, 0.0, 0.0, 0.0, 0.0, 0.0, 0.0, 0.0, 0.0, 0.0, 0.0, 0.0, 0.0, 0.0, 0.0, 0.0, 0.0, 0.0, 0.0, 0.0, 0.0, 0.0, 0.0, 0.0, 0.0, 0.0, 0.0, 0.0, 0.0, 0.0, 0.0, 0.0, 0.0, 0.0, 0.0, 0.0, 0.0, 0.0, 0.0, 0.0, 0.0, 0.0, 0.0, 0.0, 0.0, 0.0, 0.0, 0.0, 0.0, 0.0, 0.0, 0.0, 0.0, 0.0, 0.0, 0.0, 0.0, 0.0, 0.0, 0.0, 0.0, 0.0, 0.0, 0.0, 0.0, 0.0, 0.0, 0.0, 0.0, 0.0, 0.0, 0.0, 0.0, 0.0, 0.0, 0.0, 0.0, 0.0, 0.0, 0.0, 0.0, 0.0, 0.0, 0.0, 0.0, 0.0, 0.0, 0.0, 0.0, 0.0, 0.0, 0.0, 0.0, 0.0, 0.0, 0.0, 0.0, 0.0, 0.0, 0.0, 0.0, 0.0, 0.0, 0.0, 0.0, 0.0, 0.0, 0.0, 0.0, 0.0, 0.0, 0.0, 0.0, 0.0, 0.0, 0.0, 0.0, 0.0, 0.0, 0.0, 0.0, 0.0, 0.0, 0.0, 0.0, 0.0, 0.0, 0.0, 0.0, 0.0, 0.0, 0.0, 0.0, 0.0, 0.0, 0.0, 0.0, 0.0, 0.0, 0.0, 0.0, 0.0, 0.0, 0.0, 0.0, 0.0, 0.0, 0.0, 0.0, 0.0, 0.0, 0.0, 0.0, 0.0, 0.0, 0.0, 0.0, 0.0, 0.0, 0.0, 0.0, 0.0, 0.0, 0.0, 0.0, 0.0, 0.0, 0.0, 0.0, 0.0, 0.0, 0.0, 0.0, 0.0, 0.0, 0.0, 0.0, 0.0, 0.0, 0.0, 0.0, 0.0, 0.0, 0.0, 0.0, 0.0, 0.0, 0.0, 0.0, 0.0, 0.9042, 0.02952, 0.9042, 0.02952, 0.9042, 0.0804, 0.9042, 0.0804, 0.0, 0.0, 0.0, 0.0, 0.0, 0.0, 0.0, 0.0, 0.0, 0.0, 0.0, 0.0, 0.0, 0.0, 0.0, 0.0, 0.0, 0.0, 0.0, 0.0, 0.0, 0.0, 0.0, 0.0, 0.0, 0.0, 0.0, 0.0, 0.0, 0.0, 0.0, 0.0, 0.0, 0.0, 0.0, 0.0, 0.0, 0.0, 0.0, 0.0, 0.0, 0.0, 0.0, 0.0, 0.0, 0.0, 0.0, 0.0, 0.0, 0.0, 0.0, 0.0, 0.0, 0.0, 0.0, 0.0, 0.0, 0.0, 0.0, 0.0, 0.0, 0.0, 0.0, 0.0, 0.0, 0.0, 0.0, 0.0, 0.0, 0.0, 0.0, 0.0, 0.0, 0.0, 0.0, 0.0, 0.0, 0.0, 0.0, 0.0, 0.0, 0.0, 0.0, 0.0, 0.0, 0.0, 0.0, 0.0, 0.0, 0.0, 0.0, 0.0, 0.0, 0.0, 0.0, 0.0, 0.0, 0.0, 0.0, 0.0, 0.0, 0.0, 0.0, 0.0, 0.0, 0.0, 0.0, 0.0, 0.0, 0.0, 0.0, 0.0, 0.0, 0.0, 0.0, 0.0, 0.0, 0.0, 0.0, 0.0, 0.0, 0.0, 0.0, 0.0, 0.0, 0.0, 0.0, 0.0, 0.0, 0.0, 0.0, 0.0, 0.0, 0.0, 0.0, 0.0, 0.0, 0.0, 0.0, 0.0, 0.0, 0.0, 0.0, 0.0, 0.0, 0.0, 0.0, 0.0, 0.0, 0.0, 0.0, 0.0, 0.0, 0.0, 0.0, 0.0, 0.0, 0.0, 0.0, 0.0, 0.0, 0.0, 0.0, 0.0, 0.0, 0.0, 0.0, 0.0, 0.0, 0.0, 0.0, 0.0, 0.0, 0.0, 0.0, 0.0, 0.0, 0.0, 0.0, 0.0, 0.0, 0.0, 0.0, 0.0, 0.0, 0.0, 0.0, 0.0, 0.0, 0.0, 0.0, 0.0, 0.0, 0.0, 0.0, 0.0, 0.0, 0.0, 0.0, 0.0, 0.0, 0.0, 0.0, 0.0, 0.0, 0.0, 0.0, 0.0, 0.0, 0.0, 0.0, 0.0, 0.0, 0.0, 0.0, 0.0, 0.0, 0.0, 0.0, 0.0, 0.0, 0.0, 0.0, 0.0, 0.0, 0.0, 0.0, 0.0, 0.0, 0.0, 0.0, 0.0, 0.0, 0.0, 0.0, 0.0, 0.0, 0.0, 0.0, 0.0, 0.0, 0.0, 0.0, 0.0, 0.0, 0.0, 0.0, 0.0, 0.0, 0.0, 0.0, 0.0, 0.0, 0.0, 0.0, 0.0, 0.0, 0.0, 0.0, 0.0, 0.0, 0.0, 0.0, 0.0, 0.0, 0.0, 0.0, 0.0, 0.0, 0.0, 0.0, 0.0, 0.0, 0.0, 0.0, 0.0, 0.0, 0.0, 0.0, 0.0, 0.0, 0.0, 0.0, 0.0, 0.0, 0.0, 0.0, 0.0, 0.0, 0.0, 0.0, 0.0, 0.0, 0.0, 0.0, 0.0, 0.0, 0.0, 0.0, 0.0, 0.0, 0.0, 0.0, 0.0, 0.0, 0.0, 0.0, 0.0, 0.0, 0.0, 0.0, 0.0, 0.0, 0.0])
me_city3_001.materials.append(mat_normal)
me_city3_001.materials.append(mat_inaccessible)
me_city3_001.use_remesh_preserve_volume = False
me_city3_001.use_remesh_preserve_attributes = False
me_city3_001.use_mirror_vertex_groups = False
me_city3_001.update()
me_city1_001 = bpy.data.meshes.new('city1.001')
me_city1_001.from_pydata([(-150.3, 9.932, 42.96), (-150.3, 9.932, -37.45), (-40.78, -48.71, 12.81), (-40.78, -48.71, -37.45), (-89.55, 57.56, 12.87), (-97.33, 65.34, 12.87), (-105.1, 57.56, 12.87), (-97.33, 49.78, 12.87), (-89.55, 57.56, -37.45), (-97.33, 65.34, -37.45), (-105.1, 57.56, -37.45), (-97.33, 49.78, -37.45), (-129.4, 35.08, 12.87), (-137.1, 42.86, 12.87), (-144.9, 35.08, 12.87), (-137.1, 27.3, 12.87), (-129.4, 35.08, -37.45), (-137.1, 42.86, -37.45), (-144.9, 35.08, -37.45), (-137.1, 27.3, -37.45), (-141.9, 0.7726, 42.96), (-150.3, -8.387, 42.96), (-158.8, 0.7726, 42.96), (-141.9, 0.7726, -37.45), (-150.3, -8.387, -37.45), (-158.8, 0.7726, -37.45), (-57.72, -58.38, 12.81), (-74.65, -48.71, 12.81), (-57.72, -39.05, 12.81), (-57.72, -58.38, -37.45), (-74.65, -48.71, -37.45), (-57.72, -39.05, -37.45), (-89.55, -122.6, 12.87), (-97.33, -130.4, 12.87), (-105.1, -122.6, 12.87), (-97.33, -114.9, 12.87), (-89.55, -122.6, -37.45), (-97.33, -130.4, -37.45), (-105.1, -122.6, -37.45), (-97.33, -114.9, -37.45), (-129.4, -33.54, 12.87), (-137.1, -41.32, 12.87), (-144.9, -33.54, 12.87), (-137.1, -25.75, 12.87), (-129.4, -33.54, -37.45), (-137.1, -41.32, -37.45), (-144.9, -33.54, -37.45), (-137.1, -25.75, -37.45), (-40.78, 44.38, 12.81), (-40.78, 44.38, -37.45), (-57.72, 34.71, 12.81), (-74.65, 44.38, 12.81), (-57.72, 54.04, 12.81), (-57.72, 34.71, -37.45), (-74.65, 44.38, -37.45), (-57.72, 54.04, -37.45), (-115.9, -85.22, -37.43), (-79.41, -85.22, -37.43), (-115.9, 44.7, -37.43), (-79.41, 44.7, -37.43), (-238.8, -146.7, -37.43), (43.54, -146.7, -37.43), (-238.8, 148.8, -37.43), (43.54, 148.8, -37.43)], [], [(0, 20, 23, 1), (22, 0, 1, 25), (2, 26, 29, 3), (28, 2, 3, 31), (20, 0, 22), (26, 2, 28), (4, 5, 6, 7), (11, 8, 4, 7), (5, 4, 8, 9), (6, 5, 9, 10), (7, 6, 10, 11), (12, 13, 14, 15), (12, 15, 19, 16), (13, 12, 16, 17), (14, 13, 17, 18), (15, 14, 18, 19), (21, 24, 23, 20), (22, 25, 24, 21), (27, 30, 29, 26), (28, 31, 30, 27), (20, 22, 21), (26, 28, 27), (32, 35, 34, 33), (39, 35, 32, 36), (33, 37, 36, 32), (34, 38, 37, 33), (35, 39, 38, 34), (40, 43, 42, 41), (40, 44, 47, 43), (41, 45, 44, 40), (42, 46, 45, 41), (43, 47, 46, 42), (48, 50, 53, 49), (52, 48, 49, 55), (50, 48, 52), (51, 54, 53, 50), (52, 55, 54, 51), (50, 52, 51), (59, 63, 62, 58), (56, 60, 61, 57), (57, 61, 63, 59), (58, 62, 60, 56)])
_uv = me_city1_001.uv_layers.new(name='UVMap')
_uv.uv.foreach_set('vector', [0.4733, 0.4968, 0.414, 0.4968, 0.414, 0.0005081, 0.4733, 0.000508, 0.6241, 0.4968, 0.5648, 0.4968, 0.5648, 0.000508, 0.6241, 0.000508, 0.1541, 0.3331, 0.000508, 0.3331, 0.000508, 0.000508, 0.1541, 0.000508, 0.413, 0.3331, 0.2593, 0.3331, 0.2593, 0.000508, 0.413, 0.0005081, 0.9572, 0.284, 0.8657, 0.3432, 0.8657, 0.284, 0.8422, 0.6515, 0.9474, 0.4979, 0.9474, 0.6515, 0.9052, 0.08941, 0.9052, 0.02952, 0.9651, 0.02952, 0.9651, 0.08941, 0.4739, 0.4979, 0.0, 0.0, 0.5338, 0.8304, 0.9651, 0.08941, 0.5937, 0.8304, 0.5338, 0.8304, 0.5338, 0.4979, 0.5937, 0.4979, 0.6536, 0.8304, 0.5937, 0.8304, 0.5937, 0.4979, 0.6536, 0.4979, 0.4739, 0.8304, 0.414, 0.8304, 0.414, 0.4979, 0.4739, 0.4979, 0.9052, 0.1633, 0.9052, 0.1034, 0.9651, 0.1034, 0.9651, 0.1633, 0.7449, 0.4968, 0.685, 0.4968, 0.685, 0.1643, 0.7449, 0.1643, 0.8048, 0.4968, 0.7449, 0.4968, 0.7449, 0.1643, 0.8048, 0.1643, 0.8647, 0.4968, 0.8048, 0.4968, 0.8048, 0.1643, 0.8647, 0.1643, 0.685, 0.4968, 0.6251, 0.4968, 0.6251, 0.1643, 0.685, 0.1643, 0.4733, 0.4968, 0.4733, 0.000508, 0.414, 0.0005081, 0.414, 0.4968, 0.6241, 0.4968, 0.6241, 0.000508, 0.5648, 0.000508, 0.5648, 0.4968, 0.1541, 0.3331, 0.1541, 0.000508, 0.000508, 0.000508, 0.000508, 0.3331, 0.413, 0.3331, 0.413, 0.0005081, 0.2593, 0.000508, 0.2593, 0.3331, 0.9572, 0.284, 0.8657, 0.284, 0.8657, 0.3432, 0.8422, 0.6515, 0.9474, 0.6515, 0.9474, 0.4979, 0.9052, 0.08941, 0.9651, 0.08941, 0.9651, 0.02952, 0.9052, 0.02952, 0.4739, 0.4979, 0.9651, 0.08941, 0.5338, 0.8304, 0.0, 0.0, 0.5937, 0.8304, 0.5937, 0.4979, 0.5338, 0.4979, 0.5338, 0.8304, 0.6536, 0.8304, 0.6536, 0.4979, 0.5937, 0.4979, 0.5937, 0.8304, 0.4739, 0.8304, 0.4739, 0.4979, 0.414, 0.4979, 0.414, 0.8304, 0.9052, 0.1633, 0.9651, 0.1633, 0.9651, 0.1034, 0.9052, 0.1034, 0.7449, 0.4968, 0.7449, 0.1643, 0.685, 0.1643, 0.685, 0.4968, 0.8048, 0.4968, 0.8048, 0.1643, 0.7449, 0.1643, 0.7449, 0.4968, 0.8647, 0.4968, 0.8647, 0.1643, 0.8048, 0.1643, 0.8048, 0.4968, 0.685, 0.4968, 0.685, 0.1643, 0.6251, 0.1643, 0.6251, 0.4968, 0.1541, 0.3331, 0.000508, 0.3331, 0.000508, 0.000508, 0.1541, 0.000508, 0.413, 0.3331, 0.2593, 0.3331, 0.2593, 0.000508, 0.413, 0.0005081, 0.8422, 0.6515, 0.9474, 0.4979, 0.9474, 0.6515, 0.1541, 0.3331, 0.1541, 0.000508, 0.000508, 0.000508, 0.000508, 0.3331, 0.413, 0.3331, 0.413, 0.0005081, 0.2593, 0.000508, 0.2593, 0.3331, 0.8422, 0.6515, 0.9474, 0.6515, 0.9474, 0.4979, 0.0, 0.0, 0.0, 0.0, 0.0, 0.0, 0.0, 0.0, 0.0, 0.0, 0.0, 0.0, 0.0, 0.0, 0.0, 0.0, 0.0, 0.0, 0.0, 0.0, 0.0, 0.0, 0.0, 0.0, 0.0, 0.0, 0.0, 0.0, 0.0, 0.0, 0.0, 0.0])
me_city1_001.materials.append(mat_material_002)
me_city1_001.use_remesh_preserve_volume = False
me_city1_001.use_remesh_preserve_attributes = False
me_city1_001.use_mirror_vertex_groups = False
me_city1_001.update()
me_plane = bpy.data.meshes.new('Plane')
me_plane.from_pydata([(-1.763, -1.277e-07, -2.142), (1.763, -1.277e-07, -2.142), (-9.876e-24, 8.248e-08, 1.384)], [], [(0, 2, 1)])
me_plane.materials.append(mat_material)
me_plane.use_remesh_preserve_volume = False
me_plane.use_remesh_preserve_attributes = False
me_plane.use_mirror_vertex_groups = False
me_plane.update()

# ---- objects
ob_waypoint_005 = bpy.data.objects.new('waypoint.005', None)
ob_waypoint_004 = bpy.data.objects.new('waypoint.004', None)
ob_sentinel1_004 = bpy.data.objects.new('sentinel1.004', None)
ob_sentinel1_001 = bpy.data.objects.new('sentinel1.001', None)
ob_waypoint_003 = bpy.data.objects.new('waypoint.003', None)
ob_waypoint_002 = bpy.data.objects.new('waypoint.002', None)
ob_sentinel1 = bpy.data.objects.new('sentinel1', None)
ob_waypoint_001 = bpy.data.objects.new('waypoint.001', None)
ob_sentinel1_003 = bpy.data.objects.new('sentinel1.003', None)
ob_waypoint = bpy.data.objects.new('waypoint', None)
ob_sentinel1_002 = bpy.data.objects.new('sentinel1.002', None)
ob_playerspawn_000 = bpy.data.objects.new('playerspawn.000', None)
ob_half1 = bpy.data.objects.new('half1', me_city3_001)
ob_playerspawn_001 = bpy.data.objects.new('playerspawn.001', None)
ob_playerspawn_002 = bpy.data.objects.new('playerspawn.002', None)
ob_playerspawn_003 = bpy.data.objects.new('playerspawn.003', None)
ob_city2_scenery = bpy.data.objects.new('city2_scenery', me_city1_001)
ob_sun_001 = bpy.data.objects.new('sun.001', None)
ob_sun = bpy.data.objects.new('sun', light_sun)
ob_awk_spawn_002 = bpy.data.objects.new('awk_spawn.002', None)
ob_end = bpy.data.objects.new('end', None)
ob_plane = bpy.data.objects.new('Plane', me_plane)
ob_point = bpy.data.objects.new('Point', light_point)

# ---- transforms, parenting, visibility, modifiers, constraints
ob_waypoint_005.location = (-103.3, 13.79, 2.187)
ob_waypoint_005.rotation_euler = (0.0, -0.0, 1.571)
ob_waypoint_005.empty_display_type = 'ARROWS'
ob_waypoint_005.empty_image_offset = (0.0, 0.0)
ob_waypoint_005.lineart.crease_threshold = 0.0
ob_waypoint_004.location = (-103.6, -8.142, 2.187)
ob_waypoint_004.rotation_euler = (0.0, -0.0, 3.142)
ob_waypoint_004.empty_display_type = 'ARROWS'
ob_waypoint_004.empty_image_offset = (0.0, 0.0)
ob_waypoint_004.lineart.crease_threshold = 0.0
ob_sentinel1_004.location = (-104.0, 1.462, 2.364)
ob_sentinel1_004.rotation_euler = (0.0, -0.0, 3.142)
ob_sentinel1_004.empty_image_offset = (0.0, 0.0)
ob_sentinel1_004.lineart.crease_threshold = 0.0
_c = ob_sentinel1_004.constraints.new('ACTION'); _c.name = 'Action'
_c.active = False
_c.target = ob_waypoint_004
_c.mix_mode = 'AFTER_FULL'
_c = ob_sentinel1_004.constraints.new('ACTION'); _c.name = 'Action.001'
_c.target = ob_waypoint_005
_c.mix_mode = 'AFTER_FULL'
ob_sentinel1_001.location = (-103.6, 7.479, 2.364)
ob_sentinel1_001.rotation_euler = (0.0, -0.0, 3.142)
ob_sentinel1_001.empty_image_offset = (0.0, 0.0)
ob_sentinel1_001.lineart.crease_threshold = 0.0
_c = ob_sentinel1_001.constraints.new('ACTION'); _c.name = 'Action'
_c.active = False
_c.target = ob_waypoint_004
_c.mix_mode = 'AFTER_FULL'
_c = ob_sentinel1_001.constraints.new('ACTION'); _c.name = 'Action.001'
_c.target = ob_waypoint_005
_c.mix_mode = 'AFTER_FULL'
ob_waypoint_003.location = (-95.83, -21.86, 2.187)
ob_waypoint_003.rotation_euler = (0.0, -0.0, 4.712)
ob_waypoint_003.empty_display_type = 'ARROWS'
ob_waypoint_003.empty_image_offset = (0.0, 0.0)
ob_waypoint_003.lineart.crease_threshold = 0.0
ob_waypoint_002.location = (-94.73, 13.79, 2.187)
ob_waypoint_002.rotation_euler = (0.0, -0.0, 1.571)
ob_waypoint_002.empty_display_type = 'ARROWS'
ob_waypoint_002.empty_image_offset = (0.0, 0.0)
ob_waypoint_002.lineart.crease_threshold = 0.0
ob_sentinel1.location = (-94.47, -8.972, 2.172)
ob_sentinel1.rotation_euler = (0.0, -0.0, 3.142)
ob_sentinel1.empty_image_offset = (0.0, 0.0)
ob_sentinel1.lineart.crease_threshold = 0.0
_c = ob_sentinel1.constraints.new('ACTION'); _c.name = 'Action'
_c.active = False
_c.target = ob_waypoint_002
_c.mix_mode = 'AFTER_FULL'
_c = ob_sentinel1.constraints.new('ACTION'); _c.name = 'Action.001'
_c.target = ob_waypoint_003
_c.mix_mode = 'AFTER_FULL'
ob_waypoint_001.location = (-98.26, 23.97, 2.804)
ob_waypoint_001.rotation_euler = (0.0, -0.0, 0.3357)
ob_waypoint_001.empty_display_type = 'ARROWS'
ob_waypoint_001.empty_image_offset = (0.0, 0.0)
ob_waypoint_001.lineart.crease_threshold = 0.0
ob_sentinel1_003.location = (-98.06, 23.17, 2.115)
ob_sentinel1_003.empty_image_offset = (0.0, 0.0)
ob_sentinel1_003.lineart.crease_threshold = 0.0
_c = ob_sentinel1_003.constraints.new('ACTION'); _c.name = 'Action'
_c.target = ob_waypoint_001
_c.mix_mode = 'AFTER_FULL'
ob_waypoint.location = (-100.6, 23.82, 2.571)
ob_waypoint.rotation_euler = (0.0, -0.0, -0.1745)
ob_waypoint.empty_display_type = 'ARROWS'
ob_waypoint.empty_image_offset = (0.0, 0.0)
ob_waypoint.lineart.crease_threshold = 0.0
ob_sentinel1_002.location = (-100.6, 23.03, 2.571)
ob_sentinel1_002.rotation_euler = (0.0, -0.0, 3.142)
ob_sentinel1_002.empty_image_offset = (0.0, 0.0)
ob_sentinel1_002.lineart.crease_threshold = 0.0
_c = ob_sentinel1_002.constraints.new('ACTION'); _c.name = 'Action'
_c.target = ob_waypoint
_c.mix_mode = 'AFTER_FULL'
ob_playerspawn_000.location = (-100.1, -94.14, 4.014)
ob_playerspawn_000.rotation_euler = (0.0, -0.0, 1.571)
ob_playerspawn_000.empty_image_offset = (0.0, 0.0)
ob_playerspawn_000.lineart.crease_threshold = 0.0
ob_half1.location = (-98.78, 0.1054, 6.67)
ob_half1.lock_rotations_4d = False
ob_half1.empty_display_type = 'ARROWS'
ob_half1.lineart.crease_threshold = 0.0
_vg = ob_half1.vertex_groups.new(name='Group')
ob_playerspawn_001.location = (-100.7, -93.41, 4.014)
ob_playerspawn_001.rotation_euler = (0.0, -0.0, 1.571)
ob_playerspawn_001.empty_image_offset = (0.0, 0.0)
ob_playerspawn_001.lineart.crease_threshold = 0.0
ob_playerspawn_002.location = (-100.1, -92.54, 4.014)
ob_playerspawn_002.rotation_euler = (0.0, -0.0, 1.571)
ob_playerspawn_002.empty_image_offset = (0.0, 0.0)
ob_playerspawn_002.lineart.crease_threshold = 0.0
ob_playerspawn_003.location = (-99.58, -93.41, 4.014)
ob_playerspawn_003.rotation_euler = (0.0, -0.0, 1.571)
ob_playerspawn_003.empty_image_offset = (0.0, 0.0)
ob_playerspawn_003.lineart.crease_threshold = 0.0
ob_city2_scenery.location = (-1.794, -1.317, 37.67)
ob_city2_scenery.lock_rotations_4d = False
ob_city2_scenery.empty_display_type = 'ARROWS'
ob_city2_scenery.lineart.crease_threshold = 0.0
ob_sun_001.location = (-99.06, -40.5, 22.04)
ob_sun_001.rotation_euler = (4.488, -0.9245, 0.786)
ob_sun_001.empty_display_type = 'ARROWS'
ob_sun_001.empty_image_offset = (0.0, 0.0)
ob_sun_001.lineart.crease_threshold = 0.0
ob_sun.location = (-100.1, -40.5, 22.13)
ob_sun.rotation_euler = (-0.6089, 0.2139, -0.4671)
ob_sun.lineart.crease_threshold = 0.0
ob_awk_spawn_002.location = (-114.4, -52.21, 16.91)
ob_awk_spawn_002.empty_image_offset = (0.0, 0.0)
ob_awk_spawn_002.lineart.crease_threshold = 0.0
ob_end.location = (-99.3, -97.33, 4.127)
ob_end.rotation_euler = (2.314e-08, 3.046e-09, 6.283)
ob_end.scale = (1.993, 1.993, 1.993)
ob_end.empty_display_type = 'SPHERE'
ob_end.empty_image_offset = (0.0, 0.0)
ob_end.lineart.crease_threshold = 0.0
ob_plane.location = (-99.28, -96.48, 4.979)
ob_plane.rotation_euler = (2.314e-08, 3.046e-09, 6.283)
ob_plane.lineart.crease_threshold = 0.0
ob_point.location = (-99.31, -94.21, 4.56)
ob_point.rotation_euler = (0.0, -0.0, 3.142)
ob_point.lineart.crease_threshold = 0.0

# ---- collection membership
col_collection_1.objects.link(ob_waypoint_005)
col_collection_1.objects.link(ob_waypoint_004)
col_collection_1.objects.link(ob_sentinel1_004)
col_collection_1.objects.link(ob_sentinel1_001)
col_collection_1.objects.link(ob_waypoint_003)
col_collection_1.objects.link(ob_waypoint_002)
col_collection_1.objects.link(ob_sentinel1)
col_collection_1.objects.link(ob_waypoint_001)
col_collection_1.objects.link(ob_sentinel1_003)
col_collection_1.objects.link(ob_waypoint)
col_collection_1.objects.link(ob_sentinel1_002)
col_collection_1.objects.link(ob_playerspawn_000)
col_collection_1.objects.link(ob_half1)
col_collection_1.objects.link(ob_playerspawn_001)
col_collection_1.objects.link(ob_playerspawn_002)
col_collection_1.objects.link(ob_playerspawn_003)
col_collection_1.objects.link(ob_city2_scenery)
col_collection_1.objects.link(ob_sun_001)
col_collection_1.objects.link(ob_sun)
col_collection_1.objects.link(ob_awk_spawn_002)
col_collection_1.objects.link(ob_end)
col_collection_1.objects.link(ob_plane)
col_collection_1.objects.link(ob_point)

# ---- scene / render settings (as saved in the file)
scene.frame_start = 1; scene.frame_end = 250; scene.frame_set(1)
scene.render.engine = 'BLENDER_EEVEE_NEXT'
scene.render.resolution_percentage = 50
scene.render.dither_intensity = 0.0
scene.cycles.use_denoising = False
scene.cycles.samples = 10
scene.cycles.sampling_pattern = 'TABULATED_SOBOL'
scene.cycles.light_sampling_threshold = 0.0
scene.cycles.use_adaptive_sampling = False
scene.cycles.use_light_tree = False
scene.cycles.blur_glossy = 0.0
scene.cycles.pixel_filter_type = 'GAUSSIAN'
scene.cycles.sample_clamp_indirect = 0.0
scene.view_settings.view_transform = 'Standard'
bpy.context.view_layer.update()

# ---- added for rendering (the .blend has no active camera): camera
cam_auto = bpy.data.cameras.new('AutoCamera')
cam_auto.lens = 50.0
cam_auto.sensor_width = 36.0
cam_auto.clip_end = 6774.35
ob_auto_camera = bpy.data.objects.new('AutoCamera', cam_auto)
scene.collection.objects.link(ob_auto_camera)
ob_auto_camera.location = (286.567, -463.474, 347.528)
ob_auto_camera.rotation_euler = (1.09748, -7.21219e-08, 0.694738)
scene.camera = ob_auto_camera
bpy.context.view_layer.update()
